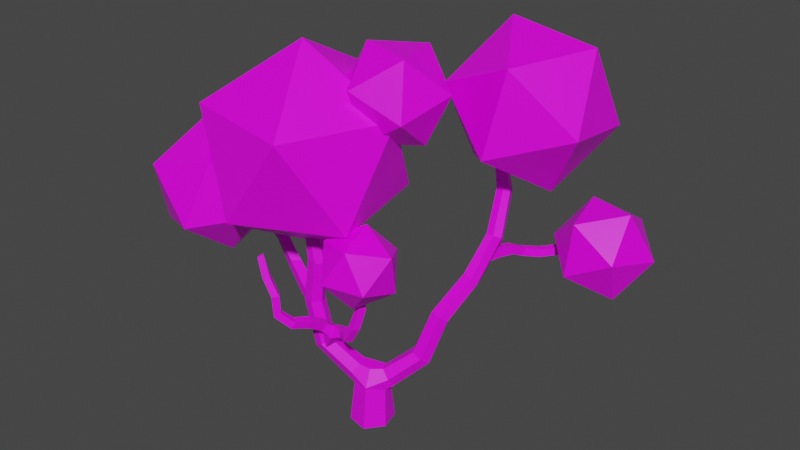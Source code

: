 # Source: low_poly_tree.blend  (saved by Blender 3.2.14; exported with 4.5.12 LTS)
import bpy
from mathutils import Matrix  # noqa: F401  (used for matrix-valued properties, if any)

bpy.ops.wm.read_factory_settings(use_empty=True)
scene = bpy.context.scene
scene.name = 'Scene'

# ---- collections
col_collection = bpy.data.collections.new('Collection'); scene.collection.children.link(col_collection)

# ---- images (referenced by path relative to the original .blend; pixels are not part of the script)
import os
ASSET_DIR = os.environ.get("B2B_ASSET_DIR", "")  # directory of the original .blend (textures are referenced by path, not embedded)
HERE = os.path.dirname(os.path.abspath(__file__))  # packed textures are extracted next to this script under _unpacked/

def load_image(name, relpath, width, height, colorspace="sRGB"):
    """Load a texture the original file referenced (path relative to the .blend, or extracted next to this script)."""
    p = next((c for c in (os.path.join(HERE, relpath), os.path.join(ASSET_DIR, relpath)) if relpath and os.path.exists(c)), "")
    if p:
        img = bpy.data.images.load(p, check_existing=True)
        img.name = name
    else:  # same state as the original file: an image datablock whose file is absent (Cycles renders it pink)
        img = bpy.data.images.new(name, width, height)
        img.source = "FILE"
        img.filepath = "//" + (relpath or name)
    img.colorspace_settings.name = colorspace
    return img
img_wood_jpg = load_image('wood.jpg', 'wood.jpg', 1024, 1024, 'sRGB')
img_pngtree_abstract_rose_texture_pseudo_3d_atmosphere_image_29264 = load_image('pngtree-abstract-rose-texture-pseudo-3d-atmosphere-image_29264.', 'pngtree-abstract-rose-texture-pseudo-3d-atmosphere-image_29264.jpg', 1024, 1024, 'sRGB')

# ---- materials (node trees are filled in below, after node groups)
mat_material_002 = bpy.data.materials.new('Material.002')
mat_material_002.use_transparent_shadow = False
mat_material_003 = bpy.data.materials.new('Material.003')
mat_material_003.use_transparent_shadow = False

# ---- material node trees
mat_material_002.use_nodes = True; mat_material_002.node_tree.nodes.clear()
_N = mat_material_002.node_tree.nodes; _L = mat_material_002.node_tree.links
n0 = _N.new('ShaderNodeBsdfPrincipled'); n0.name = 'Principled BSDF'; n0.location = (10, 300)
n0.distribution = 'GGX'
n0.subsurface_method = 'RANDOM_WALK_SKIN'
n0.inputs[3].default_value = 1.45
n0.inputs[27].default_value = (0.0, 0.0, 0.0, 1.0)
n0.inputs[28].default_value = 1.0
n1 = _N.new('ShaderNodeOutputMaterial'); n1.name = 'Material Output'; n1.location = (300, 300)
n2 = _N.new('ShaderNodeTexImage'); n2.name = 'Image Texture'; n2.location = (-483, 202)
n2.image = img_wood_jpg
_L.new(n0.outputs[0], n1.inputs[0])
_L.new(n2.outputs[0], n0.inputs[0])
n1.is_active_output = True
mat_material_003.use_nodes = True; mat_material_003.node_tree.nodes.clear()
_N = mat_material_003.node_tree.nodes; _L = mat_material_003.node_tree.links
n0 = _N.new('ShaderNodeBsdfPrincipled'); n0.name = 'Principled BSDF'; n0.location = (10, 300)
n0.distribution = 'GGX'
n0.subsurface_method = 'RANDOM_WALK_SKIN'
n0.inputs[2].default_value = 0.3909
n0.inputs[3].default_value = 1.45
n0.inputs[27].default_value = (0.0, 0.0, 0.0, 1.0)
n0.inputs[28].default_value = 1.0
n1 = _N.new('ShaderNodeOutputMaterial'); n1.name = 'Material Output'; n1.location = (300, 300)
n2 = _N.new('ShaderNodeTexImage'); n2.name = 'Image Texture'; n2.location = (-449, 241)
n2.image = img_pngtree_abstract_rose_texture_pseudo_3d_atmosphere_image_29264
_L.new(n0.outputs[0], n1.inputs[0])
_L.new(n2.outputs[0], n0.inputs[0])
n1.is_active_output = True

# ---- world
world_world = bpy.data.worlds.new('World'); scene.world = world_world
world_world.use_nodes = True; world_world.node_tree.nodes.clear()
_N = world_world.node_tree.nodes; _L = world_world.node_tree.links
n0 = _N.new('ShaderNodeOutputWorld'); n0.name = 'World Output'; n0.location = (300, 300)
n1 = _N.new('ShaderNodeBackground'); n1.name = 'Background'; n1.location = (10, 300)
n1.inputs[0].default_value = (0.05088, 0.05088, 0.05088, 1.0)
_L.new(n1.outputs[0], n0.inputs[0])
n0.is_active_output = True
world_world.color = (0.05088, 0.05088, 0.05088)
world_world.use_sun_shadow = False
world_world.sun_shadow_jitter_overblur = 0.0

# ---- meshes
me_mesh = bpy.data.meshes.new('Mesh')
me_mesh.from_pydata([(-52.48, -70.78, -137.5), (-153.1, -66.67, -24.6), (-90.63, -66.15, 111.5), (54.58, -69.19, 143.1), (142.8, -73.11, 22.96), (100.4, -74.26, -123.5), (78.69, 282.9, -129.2), (63.43, 339.8, -78.81), (98.15, 347.9, -7.891), (152.4, 291.2, 9.195), (167.6, 234.3, -41.21), (132.9, 226.2, -112.1), (259.0, 458.2, -236.4), (228.5, 493.5, -179.0), (261.9, 492.5, -115.0), (330.7, 468.9, -105.7), (358.0, 427.7, -160.9), (319.1, 418.9, -221.0), (354.9, 747.5, -308.6), (317.9, 778.2, -258.5), (345.8, 791.6, -198.5), (413.0, 782.6, -185.4), (446.7, 743.1, -231.5), (416.7, 724.0, -288.8), (461.1, 971.6, -461.1), (433.0, 1003.0, -418.9), (461.8, 1038.0, -375.9), (519.3, 1015.0, -364.9), (544.6, 975.9, -401.7), (523.1, 962.2, -458.9), (533.0, 1215.0, -604.7), (494.4, 1243.0, -575.6), (513.2, 1276.0, -533.0), (568.2, 1279.0, -524.4), (606.2, 1261.0, -561.4), (587.5, 1227.0, -602.9), (450.5, 1447.0, -818.7), (419.0, 1455.0, -782.2), (429.6, 1486.0, -742.1), (481.2, 1491.0, -737.7), (512.4, 1484.0, -774.7), (497.2, 1469.0, -822.2), (400.0, 1736.0, -829.0), (373.2, 1743.0, -797.0), (386.0, 1755.0, -758.9), (427.9, 1755.0, -750.2), (454.2, 1741.0, -780.4), (441.7, 1734.0, -820.0), (-133.0, 306.9, -36.37), (-155.8, 254.4, 15.8), (-127.4, 248.8, 89.66), (-71.36, 303.2, 107.9), (-48.6, 355.7, 55.68), (-76.92, 361.3, -18.18), (-313.9, 492.0, 60.9), (-354.4, 465.5, 116.3), (-318.7, 457.9, 179.8), (-256.0, 489.5, 193.3), (-219.8, 525.1, 140.0), (-247.9, 516.8, 72.86), (-369.2, 811.8, 82.83), (-408.2, 796.3, 140.7), (-381.9, 791.9, 202.7), (-313.0, 804.1, 217.3), (-274.0, 795.4, 158.0), (-300.2, 798.1, 95.96), (-308.7, 1104.0, 106.5), (-343.6, 1095.0, 153.6), (-328.6, 1112.0, 213.3), (-266.3, 1101.0, 219.6), (-231.5, 1094.0, 172.2), (-246.2, 1113.0, 113.1), (-349.0, 1391.0, 106.4), (-390.3, 1380.0, 144.8), (-371.3, 1377.0, 199.3), (-318.1, 1390.0, 210.9), (-283.3, 1417.0, 174.6), (-299.6, 1414.0, 119.2), (-400.1, 877.3, 105.3), (-313.9, 837.9, 117.0), (-434.7, 811.7, 90.44), (-349.1, 764.3, 101.3), (-451.0, 804.0, 163.9), (-367.4, 756.0, 181.9), (-416.4, 869.6, 178.7), (-332.3, 829.6, 197.5), (-539.1, 967.7, 66.69), (-590.2, 928.3, 44.29), (-610.9, 923.0, 109.2), (-572.9, 977.4, 125.3), (-674.1, 1139.0, 56.88), (-710.1, 1095.0, 35.65), (-723.3, 1078.0, 93.23), (-687.3, 1123.0, 114.5), (-769.9, 1191.0, 44.36), (-810.3, 1153.0, 25.15), (-809.9, 1130.0, 79.08), (-782.3, 1177.0, 100.1), (-846.3, 1280.0, 127.2), (-895.7, 1259.0, 114.1), (-888.6, 1221.0, 153.6), (-843.1, 1247.0, 171.5), (-228.2, 584.6, 104.6), (-287.7, 510.5, 68.62), (-254.3, 576.2, 181.2), (-317.7, 499.2, 152.8), (-191.5, 526.9, 196.8), (-249.9, 442.3, 169.4), (-165.4, 535.2, 120.2), (-219.9, 453.5, 85.2), (-65.0, 683.9, 147.7), (-89.42, 686.8, 201.4), (-72.81, 631.4, 213.2), (-48.39, 628.5, 159.6), (31.21, 716.4, 220.4), (2.987, 721.1, 269.1), (13.37, 666.0, 276.3), (56.73, 670.0, 240.3), (97.37, 764.6, 284.4), (63.5, 768.7, 325.0), (95.34, 739.0, 355.2), (123.4, 727.4, 311.7), (142.0, 848.8, 284.3), (121.7, 865.5, 327.0), (163.4, 852.1, 351.3), (185.4, 840.2, 307.8), (164.0, 984.6, 250.0), (146.1, 979.0, 297.4), (191.2, 993.5, 316.0), (207.7, 972.1, 272.9), (154.7, 1120.0, 246.5), (140.6, 1102.0, 287.9), (181.0, 1117.0, 307.4), (194.4, 1101.0, 264.7), (-215.7, 718.5, 214.3), (-235.0, 672.0, 245.4), (-180.3, 661.3, 265.4), (-161.0, 707.8, 234.3), (-226.4, 784.2, 328.1), (-244.9, 737.1, 351.8), (-191.8, 723.8, 363.0), (-175.8, 775.8, 350.3), (-258.4, 810.9, 430.2), (-274.3, 762.9, 445.3), (-233.4, 759.3, 478.3), (-213.7, 803.3, 457.0), (-314.7, 867.0, 483.1), (-344.6, 845.9, 517.2), (-307.8, 848.0, 550.9), (-277.7, 868.6, 516.7), (-317.2, 993.9, 485.7), (-347.7, 977.9, 520.8), (-315.1, 989.6, 555.8), (-281.7, 993.0, 519.8), (-373.3, 1118.0, 502.1), (-390.5, 1085.0, 535.2), (-369.9, 1114.0, 569.9), (-336.6, 1105.0, 533.6), (574.8, 1165.0, -608.6), (556.8, 1179.0, -497.9), (579.3, 1101.0, -600.0), (562.5, 1107.0, -490.8), (517.1, 1095.0, -614.0), (491.6, 1100.0, -504.2), (512.6, 1159.0, -622.6), (485.9, 1172.0, -511.3), (601.6, 1146.0, -715.0), (605.4, 1088.0, -703.8), (546.2, 1085.0, -710.1), (546.1, 1139.0, -735.4), (627.9, 1093.0, -818.2), (617.5, 1047.0, -786.7), (573.8, 1036.0, -822.0), (571.1, 1093.0, -825.1), (689.3, 1065.0, -906.4), (686.0, 1013.0, -901.1), (650.4, 1011.0, -939.6), (647.5, 1064.0, -938.2), (762.1, 1074.0, -975.4), (790.3, 1030.0, -989.7), (750.4, 1034.0, -1026.0), (763.5, 1086.0, -1028.0), (896.6, 1103.0, -992.0), (926.0, 1065.0, -998.3), (904.4, 1068.0, -1042.0), (905.4, 1116.0, -1038.0), (185.6, 1267.0, 296.7), (-410.7, 1249.0, 539.1), (1085.0, 2030.0, -581.4), (687.3, 2421.0, -422.3), (591.0, 1857.0, -331.9), (806.0, 1564.0, -783.5), (236.5, 1667.0, -749.3), (163.1, 2197.0, -526.0), (961.9, 2477.0, -929.8), (1035.0, 1947.0, -1153.0), (607.4, 2287.0, -1347.0), (511.1, 1722.0, -1257.0), (113.7, 2113.0, -1098.0), (392.4, 2580.0, -895.5), (-809.0, 2151.0, 579.5), (-85.17, 2104.0, 686.5), (-350.3, 2540.0, 160.5), (-499.4, 1499.0, 709.1), (150.7, 1486.0, 370.3), (242.9, 2129.0, 31.19), (-928.4, 2206.0, -141.9), (-692.5, 1588.0, -458.1), (-1021.0, 1562.0, 197.2), (-427.4, 1151.0, 67.86), (31.36, 1540.0, -351.1), (-278.2, 2192.0, -480.8), (-1204.0, 1672.0, 665.8), (-1086.0, 1927.0, 291.0), (-1406.0, 1587.0, 251.7), (-1273.0, 1231.0, 524.9), (-1197.0, 1213.0, 62.99), (-1082.0, 1643.0, -81.55), (-755.5, 1781.0, 588.4), (-870.6, 1351.0, 733.0), (-546.3, 1407.0, 399.7), (-866.0, 1067.0, 360.4), (-748.1, 1322.0, -14.4), (-679.7, 1763.0, 126.5), (2.607, 1335.0, 117.6), (176.2, 1527.0, 218.1), (272.7, 1326.0, 53.03), (136.5, 1091.0, 114.8), (392.8, 1133.0, 213.6), (417.4, 1403.0, 277.5), (-19.7, 1418.0, 381.9), (-44.24, 1148.0, 318.1), (100.4, 1225.0, 542.5), (196.9, 1024.0, 377.4), (370.5, 1216.0, 478.0), (236.6, 1459.0, 480.8), (1392.0, 1140.0, -1098.0), (1157.0, 936.6, -1260.0), (1164.0, 1281.0, -1324.0), (1225.0, 887.7, -919.8), (894.6, 873.5, -1036.0), (857.1, 1117.0, -1286.0), (1237.0, 1446.0, -1023.0), (975.1, 1382.0, -798.6), (1275.0, 1202.0, -772.9), (967.5, 1038.0, -735.0), (740.1, 1179.0, -961.3), (906.9, 1431.0, -1139.0), (200.4, 2141.0, -455.3), (455.0, 2267.0, -218.0), (304.2, 1933.0, -167.7), (-52.98, 1953.0, -262.1), (45.01, 1963.0, 94.6), (358.9, 2156.0, 121.8), (190.9, 2494.0, -343.4), (-123.0, 2300.0, -370.6), (-68.27, 2524.0, -81.09), (-219.0, 2189.0, -30.8), (35.56, 2315.0, 206.4), (288.9, 2503.0, 13.23), (-36.3, 239.9, -114.3), (-126.1, 220.1, -19.44), (-71.42, 219.0, 83.68), (-118.2, 588.0, 138.8), (48.33, 234.9, 108.7), (131.9, 203.7, 10.39), (85.42, 207.1, -96.91), (-4.828, 349.5, -52.4), (32.44, 347.3, 45.84), (-191.8, 639.3, 122.4), (-225.4, 635.1, 206.1), (-152.2, 591.1, 212.5), (-144.6, 678.4, 188.9), (-414.7, 1249.0, 511.9), (-433.2, 1227.0, 542.4), (-406.6, 1247.0, 566.2), (158.2, 1250.0, 305.8), (194.0, 1241.0, 318.5), (-385.3, 1260.0, 535.5), (174.0, 1266.0, 271.3), (210.0, 1258.0, 284.2)], [], [(6, 7, 13, 12), (8, 14, 13, 7), (9, 15, 14, 8), (10, 16, 15, 9), (10, 11, 17, 16), (11, 6, 12, 17), (12, 13, 19, 18), (20, 19, 13, 14), (15, 21, 20, 14), (15, 16, 22, 21), (16, 17, 23, 22), (17, 12, 18, 23), (19, 25, 24, 18), (20, 26, 25, 19), (20, 21, 27, 26), (21, 22, 28, 27), (23, 29, 28, 22), (23, 18, 24, 29), (25, 31, 30, 24), (25, 26, 32, 31), (27, 33, 32, 26), (28, 34, 33, 27), (28, 29, 35, 34), (29, 24, 30, 35), (30, 31, 37, 36), (32, 38, 37, 31), (33, 39, 38, 32), (34, 40, 39, 33), (35, 41, 40, 34), (35, 30, 36, 41), (36, 37, 43, 42), (37, 38, 44, 43), (38, 39, 45, 44), (39, 40, 46, 45), (41, 47, 46, 40), (36, 42, 47, 41), (49, 55, 54, 48), (49, 50, 56, 55), (50, 51, 57, 56), (51, 52, 58, 57), (53, 59, 58, 52), (48, 54, 59, 53), (61, 60, 54, 55), (56, 62, 61, 55), (62, 56, 57, 63), (63, 57, 58, 64), (59, 65, 64, 58), (54, 60, 65, 59), (61, 67, 66, 60), (62, 68, 67, 61), (62, 63, 69, 68), (63, 64, 70, 69), (65, 71, 70, 64), (65, 60, 66, 71), (72, 66, 67, 73), (67, 68, 74, 73), (69, 75, 74, 68), (76, 75, 69, 70), (70, 71, 77, 76), (71, 66, 72, 77), (81, 80, 78, 79), (81, 83, 82, 80), (83, 85, 84, 82), (79, 78, 84, 85), (91, 95, 94, 90), (91, 92, 96, 95), (93, 97, 96, 92), (90, 94, 97, 93), (95, 99, 98, 94), (95, 96, 100, 99), (96, 97, 101, 100), (94, 98, 101, 97), (105, 104, 102, 103), (107, 106, 104, 105), (107, 109, 108, 106), (109, 103, 102, 108), (110, 111, 115, 114), (111, 112, 116, 115), (113, 117, 116, 112), (113, 110, 114, 117), (114, 115, 119, 118), (116, 120, 119, 115), (116, 117, 121, 120), (117, 114, 118, 121), (123, 122, 118, 119), (124, 123, 119, 120), (124, 120, 121, 125), (125, 121, 118, 122), (122, 123, 127, 126), (124, 128, 127, 123), (128, 124, 125, 129), (126, 129, 125, 122), (126, 127, 131, 130), (128, 132, 131, 127), (129, 133, 132, 128), (126, 130, 133, 129), (134, 135, 139, 138), (135, 136, 140, 139), (137, 141, 140, 136), (137, 134, 138, 141), (138, 139, 143, 142), (140, 144, 143, 139), (140, 141, 145, 144), (141, 138, 142, 145), (143, 147, 146, 142), (144, 148, 147, 143), (144, 145, 149, 148), (145, 142, 146, 149), (151, 150, 146, 147), (152, 151, 147, 148), (152, 148, 149, 153), (146, 150, 153, 149), (154, 150, 151, 155), (152, 156, 155, 151), (152, 153, 157, 156), (150, 154, 157, 153), (159, 161, 160, 158), (163, 162, 160, 161), (165, 164, 162, 163), (165, 159, 158, 164), (158, 160, 167, 166), (160, 162, 168, 167), (164, 169, 168, 162), (164, 158, 166, 169), (166, 167, 171, 170), (168, 172, 171, 167), (168, 169, 173, 172), (166, 170, 173, 169), (171, 175, 174, 170), (172, 176, 175, 171), (172, 173, 177, 176), (177, 173, 170, 174), (175, 179, 178, 174), (179, 175, 176, 180), (177, 181, 180, 176), (177, 174, 178, 181), (179, 183, 182, 178), (184, 183, 179, 180), (180, 181, 185, 184), (181, 178, 182, 185), (188, 189, 190), (191, 188, 190), (192, 191, 190), (193, 192, 190), (189, 193, 190), (194, 195, 196), (195, 197, 196), (197, 198, 196), (198, 199, 196), (199, 194, 196), (188, 194, 189), (191, 195, 188), (192, 197, 191), (193, 198, 192), (189, 199, 193), (194, 188, 195), (195, 191, 197), (197, 192, 198), (198, 193, 199), (199, 189, 194), (200, 201, 202), (203, 201, 200), (204, 201, 203), (205, 201, 204), (202, 201, 205), (206, 207, 208), (208, 207, 209), (209, 207, 210), (210, 207, 211), (211, 207, 206), (200, 202, 206), (203, 200, 208), (204, 203, 209), (205, 204, 210), (202, 205, 211), (206, 208, 200), (208, 209, 203), (209, 210, 204), (210, 211, 205), (211, 206, 202), (212, 213, 214), (215, 212, 214), (216, 215, 214), (217, 216, 214), (213, 217, 214), (218, 219, 220), (219, 221, 220), (221, 222, 220), (222, 223, 220), (223, 218, 220), (212, 218, 213), (215, 219, 212), (216, 221, 215), (217, 222, 216), (213, 223, 217), (218, 212, 219), (219, 215, 221), (221, 216, 222), (222, 217, 223), (223, 213, 218), (224, 225, 226), (227, 224, 226), (228, 227, 226), (229, 228, 226), (225, 229, 226), (230, 231, 232), (231, 233, 232), (233, 234, 232), (234, 235, 232), (235, 230, 232), (224, 230, 225), (227, 231, 224), (228, 233, 227), (229, 234, 228), (225, 235, 229), (230, 224, 231), (231, 227, 233), (233, 228, 234), (234, 229, 235), (235, 225, 230), (236, 237, 238), (239, 237, 236), (240, 237, 239), (241, 237, 240), (238, 237, 241), (242, 243, 244), (244, 243, 245), (245, 243, 246), (246, 243, 247), (247, 243, 242), (236, 238, 242), (239, 236, 244), (240, 239, 245), (241, 240, 246), (238, 241, 247), (242, 244, 236), (244, 245, 239), (245, 246, 240), (246, 247, 241), (247, 242, 238), (248, 249, 250), (251, 248, 250), (252, 251, 250), (253, 252, 250), (249, 253, 250), (254, 255, 256), (255, 257, 256), (257, 258, 256), (258, 259, 256), (259, 254, 256), (248, 254, 249), (251, 255, 248), (252, 257, 251), (253, 258, 252), (249, 259, 253), (254, 248, 255), (255, 251, 257), (257, 252, 258), (258, 253, 259), (259, 249, 254), (0, 1, 261, 260), (1, 2, 262, 261), (3, 264, 262, 2), (3, 4, 265, 264), (5, 266, 265, 4), (0, 260, 266, 5), (260, 267, 7, 6), (268, 8, 7, 267), (264, 9, 8, 268), (264, 265, 10, 9), (265, 266, 11, 10), (260, 6, 11, 266), (260, 261, 49, 48), (262, 50, 49, 261), (51, 50, 262, 264), (264, 268, 52, 51), (267, 53, 52, 268), (260, 48, 53, 267), (270, 269, 102, 104), (271, 270, 104, 106), (263, 271, 106, 108), (263, 108, 102, 269), (110, 269, 272, 111), (271, 112, 111, 272), (271, 263, 113, 112), (269, 110, 113, 263), (130, 131, 276, 279), (131, 132, 277, 276), (133, 280, 277, 132), (133, 130, 279, 280), (269, 270, 135, 134), (271, 136, 135, 270), (271, 272, 137, 136), (269, 134, 137, 272), (155, 274, 273, 154), (274, 155, 156, 275), (157, 278, 275, 156), (278, 157, 154, 273), (276, 277, 186, 279), (277, 280, 279), (277, 279, 186), (274, 275, 187, 273), (275, 278, 273), (275, 273, 187), (92, 88, 89, 93), (87, 88, 92, 91), (90, 93, 89, 86), (87, 91, 90, 86), (82, 84, 89, 88), (82, 88, 87, 80), (78, 86, 89, 84), (78, 80, 87, 86)])
me_mesh.polygons.foreach_set('use_smooth', [True] * 312)
me_mesh.polygons.foreach_set('material_index', [0, 0, 0, 0, 0, 0, 0, 0, 0, 0, 0, 0, 0, 0, 0, 0, 0, 0, 0, 0, 0, 0, 0, 0, 0, 0, 0, 0, 0, 0, 1, 1, 1, 1, 1, 1, 0, 0, 0, 0, 0, 0, 0, 0, 0, 0, 0, 0, 0, 0, 0, 0, 0, 0, 0, 0, 0, 0, 0, 0, 0, 0, 0, 0, 0, 0, 0, 0, 0, 0, 0, 0, 0, 0, 0, 0, 0, 0, 0, 0, 0, 0, 0, 0, 0, 0, 0, 0, 0, 0, 0, 0, 0, 0, 0, 0, 0, 0, 0, 0, 0, 0, 0, 0, 0, 0, 0, 0, 0, 0, 0, 0, 0, 0, 0, 0, 0, 0, 0, 0, 0, 0, 0, 0, 0, 0, 0, 0, 0, 0, 0, 0, 0, 0, 0, 0, 1, 1, 0, 0, 1, 1, 1, 1, 1, 1, 1, 1, 1, 1, 1, 1, 1, 1, 1, 1, 1, 1, 1, 1, 1, 1, 1, 1, 1, 1, 1, 1, 1, 1, 1, 1, 1, 1, 1, 1, 1, 1, 1, 1, 1, 1, 1, 1, 1, 1, 1, 1, 1, 1, 1, 1, 1, 1, 1, 1, 1, 1, 1, 1, 1, 1, 1, 1, 1, 1, 1, 1, 1, 1, 1, 1, 1, 1, 1, 1, 1, 1, 1, 1, 1, 1, 1, 1, 1, 1, 1, 1, 1, 1, 1, 1, 1, 1, 1, 1, 1, 1, 1, 1, 1, 1, 1, 1, 1, 1, 1, 1, 1, 1, 1, 1, 1, 1, 1, 1, 1, 1, 1, 1, 0, 0, 0, 0, 0, 0, 0, 0, 0, 0, 0, 0, 0, 0, 0, 0, 0, 0, 0, 0, 0, 0, 0, 0, 0, 0, 1, 1, 1, 1, 0, 0, 0, 0, 0, 0, 0, 0, 1, 1, 1, 0, 0, 0, 0, 0, 0, 0, 0, 0, 0, 0])
_k = set([(0, 260), (1, 261), (2, 262), (3, 264), (4, 265), (5, 266), (6, 7), (6, 11), (6, 12), (6, 260), (7, 8), (7, 13), (7, 267), (8, 9), (8, 14), (8, 268), (9, 10), (9, 15), (9, 264), (10, 11), (10, 16), (10, 265), (11, 17), (11, 266), (12, 13), (12, 17), (12, 18), (13, 14), (13, 19), (14, 15), (14, 20), (15, 16), (15, 21), (16, 17), (16, 22), (17, 23), (18, 19), (18, 23), (18, 24), (19, 20), (19, 25), (20, 21), (20, 26), (21, 22), (21, 27), (22, 23), (22, 28), (23, 29), (24, 25), (24, 29), (24, 30), (25, 26), (25, 31), (26, 27), (26, 32), (27, 28), (27, 33), (28, 29), (28, 34), (29, 35), (30, 31), (30, 35), (30, 36), (31, 32), (31, 37), (32, 33), (32, 38), (33, 34), (33, 39), (34, 35), (34, 40), (35, 41), (36, 37), (36, 41), (36, 42), (37, 38), (37, 43), (38, 39), (38, 44), (39, 40), (39, 45), (40, 41), (40, 46), (41, 47), (48, 49), (48, 53), (48, 54), (48, 260), (49, 50), (49, 55), (49, 261), (50, 51), (50, 56), (50, 262), (51, 52), (51, 57), (51, 264), (52, 53), (52, 58), (52, 268), (53, 59), (53, 267), (54, 55), (54, 59), (54, 60), (55, 56), (55, 61), (56, 57), (56, 62), (57, 58), (57, 63), (58, 59), (58, 64), (59, 65), (60, 61), (60, 65), (60, 66), (61, 62), (61, 67), (62, 63), (62, 68), (63, 64), (63, 69), (64, 65), (64, 70), (65, 71), (66, 67), (66, 71), (66, 72), (67, 68), (67, 73), (68, 69), (68, 74), (69, 70), (69, 75), (70, 71), (70, 76), (71, 77), (78, 79), (78, 80), (78, 84), (78, 86), (80, 81), (80, 82), (80, 87), (82, 83), (82, 84), (82, 88), (84, 85), (84, 89), (86, 87), (86, 89), (86, 90), (87, 88), (87, 91), (88, 89), (88, 92), (89, 93), (90, 91), (90, 93), (90, 94), (91, 92), (91, 95), (92, 93), (92, 96), (93, 97), (94, 95), (94, 97), (94, 98), (95, 96), (95, 99), (96, 97), (96, 100), (97, 101), (102, 103), (102, 104), (102, 108), (102, 269), (104, 105), (104, 106), (104, 270), (106, 107), (106, 108), (106, 271), (108, 109), (108, 263), (110, 111), (110, 113), (110, 114), (110, 269), (111, 112), (111, 115), (111, 272), (112, 113), (112, 116), (112, 271), (113, 117), (113, 263), (114, 115), (114, 117), (114, 118), (115, 116), (115, 119), (116, 117), (116, 120), (117, 121), (118, 119), (118, 121), (118, 122), (119, 120), (119, 123), (120, 121), (120, 124), (121, 125), (122, 123), (122, 125), (122, 126), (123, 124), (123, 127), (124, 125), (124, 128), (125, 129), (126, 127), (126, 129), (126, 130), (127, 128), (127, 131), (128, 129), (128, 132), (129, 133), (130, 131), (130, 133), (130, 279), (131, 132), (131, 276), (132, 133), (132, 277), (133, 280), (134, 135), (134, 137), (134, 138), (134, 269), (135, 136), (135, 139), (135, 270), (136, 137), (136, 140), (136, 271), (137, 141), (137, 272), (138, 139), (138, 141), (138, 142), (139, 140), (139, 143), (140, 141), (140, 144), (141, 145), (142, 143), (142, 145), (142, 146), (143, 144), (143, 147), (144, 145), (144, 148), (145, 149), (146, 147), (146, 149), (146, 150), (147, 148), (147, 151), (148, 149), (148, 152), (149, 153), (150, 151), (150, 153), (150, 154), (151, 152), (151, 155), (152, 153), (152, 156), (153, 157), (154, 155), (154, 157), (154, 273), (155, 156), (155, 274), (156, 157), (156, 275), (157, 278), (158, 159), (158, 160), (158, 164), (158, 166), (160, 161), (160, 162), (160, 167), (162, 163), (162, 164), (162, 168), (164, 165), (164, 169), (166, 167), (166, 169), (166, 170), (167, 168), (167, 171), (168, 169), (168, 172), (169, 173), (170, 171), (170, 173), (170, 174), (171, 172), (171, 175), (172, 173), (172, 176), (173, 177), (174, 175), (174, 177), (174, 178), (175, 176), (175, 179), (176, 177), (176, 180), (177, 181), (178, 179), (178, 181), (178, 182), (179, 180), (179, 183), (180, 181), (180, 184), (181, 185), (186, 277), (186, 279), (187, 273), (187, 275), (188, 189), (188, 190), (188, 191), (188, 194), (188, 195), (189, 190), (189, 193), (189, 194), (189, 199), (190, 191), (190, 192), (190, 193), (191, 192), (191, 195), (191, 197), (192, 193), (192, 197), (192, 198), (193, 198), (193, 199), (194, 195), (194, 196), (194, 199), (195, 196), (195, 197), (196, 197), (196, 198), (196, 199), (197, 198), (198, 199), (200, 201), (200, 202), (200, 203), (200, 206), (200, 208), (201, 202), (201, 203), (201, 204), (201, 205), (202, 205), (202, 206), (202, 211), (203, 204), (203, 208), (203, 209), (204, 205), (204, 209), (204, 210), (205, 210), (205, 211), (206, 207), (206, 208), (206, 211), (207, 208), (207, 209), (207, 210), (207, 211), (208, 209), (209, 210), (210, 211), (212, 213), (212, 214), (212, 215), (212, 218), (212, 219), (213, 214), (213, 217), (213, 218), (213, 223), (214, 215), (214, 216), (214, 217), (215, 216), (215, 219), (215, 221), (216, 217), (216, 221), (216, 222), (217, 222), (217, 223), (218, 219), (218, 220), (218, 223), (219, 220), (219, 221), (220, 221), (220, 222), (220, 223), (221, 222), (222, 223), (224, 225), (224, 226), (224, 227), (224, 230), (224, 231), (225, 226), (225, 229), (225, 230), (225, 235), (226, 227), (226, 228), (226, 229), (227, 228), (227, 231), (227, 233), (228, 229), (228, 233), (228, 234), (229, 234), (229, 235), (230, 231), (230, 232), (230, 235), (231, 232), (231, 233), (232, 233), (232, 234), (232, 235), (233, 234), (234, 235), (236, 237), (236, 238), (236, 239), (236, 242), (236, 244), (237, 238), (237, 239), (237, 240), (237, 241), (238, 241), (238, 242), (238, 247), (239, 240), (239, 244), (239, 245), (240, 241), (240, 245), (240, 246), (241, 246), (241, 247), (242, 243), (242, 244), (242, 247), (243, 244), (243, 245), (243, 246), (243, 247), (244, 245), (245, 246), (246, 247), (248, 249), (248, 250), (248, 251), (248, 254), (248, 255), (249, 250), (249, 253), (249, 254), (249, 259), (250, 251), (250, 252), (250, 253), (251, 252), (251, 255), (251, 257), (252, 253), (252, 257), (252, 258), (253, 258), (253, 259), (254, 255), (254, 256), (254, 259), (255, 256), (255, 257), (256, 257), (256, 258), (256, 259), (257, 258), (258, 259), (260, 261), (260, 266), (260, 267), (261, 262), (262, 264), (263, 269), (263, 271), (264, 265), (264, 268), (265, 266), (267, 268), (269, 270), (269, 272), (270, 271), (271, 272), (273, 274), (273, 275), (273, 278), (274, 275), (275, 278), (276, 277), (276, 279), (277, 279), (277, 280), (279, 280)])
me_mesh.attributes.new('sharp_edge', 'BOOLEAN', 'EDGE').data.foreach_set('value', [ (min(e.vertices), max(e.vertices)) in _k for e in me_mesh.edges])
_uv = me_mesh.uv_layers.new(name='DiffuseUVLayer')
_uv.uv.foreach_set('vector', [-0.06123, -0.1127, 0.03339, -0.1127, -0.01248, 0.1144, -0.1071, 0.1169, 0.128, -0.1127, 0.08214, 0.1101, -0.01248, 0.1144, 0.03339, -0.1127, 0.2226, -0.1127, 0.1768, 0.1169, 0.08214, 0.1101, 0.128, -0.1127, 0.3173, -0.1127, 0.2714, 0.1144, 0.1768, 0.1169, 0.2226, -0.1127, 0.3173, -0.1127, 0.4119, -0.1127, 0.366, 0.1101, 0.2714, 0.1144, 0.4119, -0.1127, 0.5065, -0.1127, 0.4607, 0.1169, 0.366, 0.1101, -0.1071, 0.1169, -0.01248, 0.1144, -0.06606, 0.383, -0.1607, 0.3866, 0.02857, 0.3806, -0.06606, 0.383, -0.01248, 0.1144, 0.08214, 0.1101, 0.1768, 0.1169, 0.1232, 0.3866, 0.02857, 0.3806, 0.08214, 0.1101, 0.1768, 0.1169, 0.2714, 0.1144, 0.2178, 0.383, 0.1232, 0.3866, 0.2714, 0.1144, 0.366, 0.1101, 0.3125, 0.3806, 0.2178, 0.383, 0.366, 0.1101, 0.4607, 0.1169, 0.4071, 0.3866, 0.3125, 0.3806, -0.06606, 0.383, -0.1181, 0.6361, -0.2127, 0.6397, -0.1607, 0.3866, 0.02857, 0.3806, -0.02349, 0.6455, -0.1181, 0.6361, -0.06606, 0.383, 0.02857, 0.3806, 0.1232, 0.3866, 0.07114, 0.6397, -0.02349, 0.6455, 0.1232, 0.3866, 0.2178, 0.383, 0.1658, 0.6361, 0.07114, 0.6397, 0.3125, 0.3806, 0.2604, 0.6455, 0.1658, 0.6361, 0.2178, 0.383, 0.3125, 0.3806, 0.4071, 0.3866, 0.355, 0.6397, 0.2604, 0.6455, -0.1181, 0.6361, -0.1685, 0.8958, -0.2632, 0.8912, -0.2127, 0.6397, -0.1181, 0.6361, -0.02349, 0.6455, -0.0739, 0.8951, -0.1685, 0.8958, 0.07114, 0.6397, 0.02072, 0.8912, -0.0739, 0.8951, -0.02349, 0.6455, 0.1658, 0.6361, 0.1154, 0.8958, 0.02072, 0.8912, 0.07114, 0.6397, 0.1658, 0.6361, 0.2604, 0.6455, 0.21, 0.8951, 0.1154, 0.8958, 0.2604, 0.6455, 0.355, 0.6397, 0.3046, 0.8912, 0.21, 0.8951, -0.2632, 0.8912, -0.1685, 0.8958, -0.2214, 1.158, -0.316, 1.158, -0.0739, 0.8951, -0.1268, 1.165, -0.2214, 1.158, -0.1685, 0.8958, 0.02072, 0.8912, -0.03214, 1.158, -0.1268, 1.165, -0.0739, 0.8951, 0.1154, 0.8958, 0.06248, 1.158, -0.03214, 1.158, 0.02072, 0.8912, 0.21, 0.8951, 0.1571, 1.165, 0.06248, 1.158, 0.1154, 0.8958, 0.21, 0.8951, 0.3046, 0.8912, 0.2517, 1.158, 0.1571, 1.165, -0.316, 1.158, -0.2214, 1.158, -0.2679, 1.39, -0.3625, 1.392, -0.2214, 1.158, -0.1268, 1.165, -0.1733, 1.392, -0.2679, 1.39, -0.1268, 1.165, -0.03214, 1.158, -0.07865, 1.392, -0.1733, 1.392, -0.03214, 1.158, 0.06248, 1.158, 0.01598, 1.39, -0.07865, 1.392, 0.1571, 1.165, 0.1106, 1.392, 0.01598, 1.39, 0.06248, 1.158, 0.2517, 1.158, 0.2052, 1.392, 0.1106, 1.392, 0.1571, 1.165, 0.03336, -0.1126, -0.01352, 0.122, -0.1081, 0.1184, -0.06127, -0.1126, 0.03336, -0.1126, 0.128, -0.1126, 0.0811, 0.1156, -0.01352, 0.122, 0.128, -0.1126, 0.2226, -0.1126, 0.1757, 0.1184, 0.0811, 0.1156, 0.2226, -0.1126, 0.3172, -0.1126, 0.2704, 0.122, 0.1757, 0.1184, 0.4119, -0.1126, 0.365, 0.1156, 0.2704, 0.122, 0.3172, -0.1126, 0.5065, -0.1126, 0.4596, 0.1184, 0.365, 0.1156, 0.4119, -0.1126, -0.0652, 0.378, -0.1598, 0.3865, -0.1081, 0.1184, -0.01352, 0.122, 0.0811, 0.1156, 0.02943, 0.3773, -0.0652, 0.378, -0.01352, 0.122, 0.02943, 0.3773, 0.0811, 0.1156, 0.1757, 0.1184, 0.1241, 0.3865, 0.1241, 0.3865, 0.1757, 0.1184, 0.2704, 0.122, 0.2187, 0.378, 0.365, 0.1156, 0.3133, 0.3773, 0.2187, 0.378, 0.2704, 0.122, 0.4596, 0.1184, 0.4079, 0.3865, 0.3133, 0.3773, 0.365, 0.1156, -0.0652, 0.378, -0.1178, 0.6326, -0.2124, 0.6384, -0.1598, 0.3865, 0.02943, 0.3773, -0.02319, 0.6456, -0.1178, 0.6326, -0.0652, 0.378, 0.02943, 0.3773, 0.1241, 0.3865, 0.07144, 0.6384, -0.02319, 0.6456, 0.1241, 0.3865, 0.2187, 0.378, 0.1661, 0.6326, 0.07144, 0.6384, 0.3133, 0.3773, 0.2607, 0.6456, 0.1661, 0.6326, 0.2187, 0.378, 0.3133, 0.3773, 0.4079, 0.3865, 0.3553, 0.6384, 0.2607, 0.6456, -0.2612, 0.8818, -0.2124, 0.6384, -0.1178, 0.6326, -0.1666, 0.8884, -0.1178, 0.6326, -0.02319, 0.6456, -0.07197, 0.8857, -0.1666, 0.8884, 0.07144, 0.6384, 0.02266, 0.8818, -0.07197, 0.8857, -0.02319, 0.6456, 0.1173, 0.8884, 0.02266, 0.8818, 0.07144, 0.6384, 0.1661, 0.6326, 0.1661, 0.6326, 0.2607, 0.6456, 0.2119, 0.8857, 0.1173, 0.8884, 0.2607, 0.6456, 0.3553, 0.6384, 0.3065, 0.8818, 0.2119, 0.8857, 0.5693, 0.1284, 0.5831, 0.1972, 0.4791, 0.1972, 0.4653, 0.1284, 0.5693, 0.1284, 0.6733, 0.1284, 0.6871, 0.1972, 0.5831, 0.1972, 0.6733, 0.1284, 0.7773, 0.1284, 0.791, 0.1972, 0.6871, 0.1972, 0.8813, 0.1284, 0.895, 0.1972, 0.791, 0.1972, 0.7773, 0.1284, 0.6406, 0.4817, 0.6565, 0.5625, 0.5525, 0.5568, 0.5366, 0.4817, 0.6406, 0.4817, 0.7446, 0.4817, 0.7604, 0.5568, 0.6565, 0.5625, 0.8486, 0.4817, 0.8644, 0.5625, 0.7604, 0.5568, 0.7446, 0.4817, 0.9525, 0.4817, 0.9684, 0.5568, 0.8644, 0.5625, 0.8486, 0.4817, 0.6565, 0.5625, 0.6727, 0.6418, 0.5687, 0.639, 0.5525, 0.5568, 0.6565, 0.5625, 0.7604, 0.5568, 0.7767, 0.639, 0.6727, 0.6418, 0.7604, 0.5568, 0.8644, 0.5625, 0.8806, 0.6418, 0.7767, 0.639, 0.9684, 0.5568, 0.9846, 0.639, 0.8806, 0.6418, 0.8644, 0.5625, 0.4429, 0.6575, 0.4549, 0.7175, 0.3704, 0.7175, 0.3584, 0.6575, 0.5273, 0.6575, 0.5393, 0.7175, 0.4549, 0.7175, 0.4429, 0.6575, 0.5273, 0.6575, 0.6117, 0.6575, 0.6238, 0.7175, 0.5393, 0.7175, 0.6117, 0.6575, 0.6962, 0.6575, 0.7082, 0.7175, 0.6238, 0.7175, 0.3948, 0.8391, 0.4792, 0.8391, 0.4976, 0.9309, 0.4131, 0.9247, 0.4792, 0.8391, 0.5636, 0.8391, 0.582, 0.9247, 0.4976, 0.9309, 0.6481, 0.8391, 0.6664, 0.9309, 0.582, 0.9247, 0.5636, 0.8391, 0.6481, 0.8391, 0.7325, 0.8391, 0.7509, 0.9247, 0.6664, 0.9309, 0.4131, 0.9247, 0.4976, 0.9309, 0.5134, 1.006, 0.429, 1.008, 0.582, 0.9247, 0.5978, 1.008, 0.5134, 1.006, 0.4976, 0.9309, 0.582, 0.9247, 0.6664, 0.9309, 0.6823, 1.006, 0.5978, 1.008, 0.6664, 0.9309, 0.7509, 0.9247, 0.7667, 1.008, 0.6823, 1.006, 0.5301, 1.091, 0.4456, 1.09, 0.429, 1.008, 0.5134, 1.006, 0.6145, 1.09, 0.5301, 1.091, 0.5134, 1.006, 0.5978, 1.008, 0.6145, 1.09, 0.5978, 1.008, 0.6823, 1.006, 0.699, 1.091, 0.699, 1.091, 0.6823, 1.006, 0.7667, 1.008, 0.7834, 1.09, 0.4456, 1.09, 0.5301, 1.091, 0.5486, 1.183, 0.4641, 1.191, 0.6145, 1.09, 0.633, 1.191, 0.5486, 1.183, 0.5301, 1.091, 0.633, 1.191, 0.6145, 1.09, 0.699, 1.091, 0.7175, 1.183, 0.8019, 1.191, 0.7175, 1.183, 0.699, 1.091, 0.7834, 1.09, 0.4641, 1.191, 0.5486, 1.183, 0.5676, 1.274, 0.4831, 1.284, 0.633, 1.191, 0.652, 1.284, 0.5676, 1.274, 0.5486, 1.183, 0.7175, 1.183, 0.7364, 1.274, 0.652, 1.284, 0.633, 1.191, 0.8019, 1.191, 0.8209, 1.284, 0.7364, 1.274, 0.7175, 1.183, 0.3942, 0.8362, 0.4786, 0.8362, 0.4973, 0.9289, 0.4129, 0.9253, 0.4786, 0.8362, 0.563, 0.8362, 0.5818, 0.9253, 0.4973, 0.9289, 0.6475, 0.8362, 0.6662, 0.9289, 0.5818, 0.9253, 0.563, 0.8362, 0.6475, 0.8362, 0.7319, 0.8362, 0.7507, 0.9253, 0.6662, 0.9289, 0.4129, 0.9253, 0.4973, 0.9289, 0.5137, 1.007, 0.4292, 1.009, 0.5818, 0.9253, 0.5981, 1.009, 0.5137, 1.007, 0.4973, 0.9289, 0.5818, 0.9253, 0.6662, 0.9289, 0.6825, 1.007, 0.5981, 1.009, 0.6662, 0.9289, 0.7507, 0.9253, 0.767, 1.009, 0.6825, 1.007, 0.5137, 1.007, 0.5303, 1.091, 0.4458, 1.091, 0.4292, 1.009, 0.5981, 1.009, 0.6147, 1.091, 0.5303, 1.091, 0.5137, 1.007, 0.5981, 1.009, 0.6825, 1.007, 0.6991, 1.091, 0.6147, 1.091, 0.6825, 1.007, 0.767, 1.009, 0.7836, 1.091, 0.6991, 1.091, 0.5482, 1.182, 0.4637, 1.186, 0.4458, 1.091, 0.5303, 1.091, 0.6326, 1.186, 0.5482, 1.182, 0.5303, 1.091, 0.6147, 1.091, 0.6326, 1.186, 0.6147, 1.091, 0.6991, 1.091, 0.717, 1.182, 0.7836, 1.091, 0.8015, 1.186, 0.717, 1.182, 0.6991, 1.091, 0.4826, 1.283, 0.4637, 1.186, 0.5482, 1.182, 0.567, 1.27, 0.6326, 1.186, 0.6514, 1.283, 0.567, 1.27, 0.5482, 1.182, 0.6326, 1.186, 0.717, 1.182, 0.7359, 1.27, 0.6514, 1.283, 0.8015, 1.186, 0.8203, 1.283, 0.7359, 1.27, 0.717, 1.182, 0.5694, -0.3677, 0.6638, -0.3677, 0.6493, -0.2948, 0.5548, -0.2948, 0.7583, -0.3677, 0.7437, -0.2948, 0.6493, -0.2948, 0.6638, -0.3677, 0.8527, -0.3677, 0.8381, -0.2948, 0.7437, -0.2948, 0.7583, -0.3677, 0.8527, -0.3677, 0.9471, -0.3677, 0.9325, -0.2948, 0.8381, -0.2948, 0.5548, -0.2948, 0.6493, -0.2948, 0.6345, -0.2213, 0.5401, -0.2263, 0.6493, -0.2948, 0.7437, -0.2948, 0.7289, -0.2263, 0.6345, -0.2213, 0.8381, -0.2948, 0.8234, -0.2213, 0.7289, -0.2263, 0.7437, -0.2948, 0.8381, -0.2948, 0.9325, -0.2948, 0.9178, -0.2263, 0.8234, -0.2213, 0.5401, -0.2263, 0.6345, -0.2213, 0.6197, -0.1579, 0.5252, -0.1472, 0.7289, -0.2263, 0.7141, -0.1472, 0.6197, -0.1579, 0.6345, -0.2213, 0.7289, -0.2263, 0.8234, -0.2213, 0.8085, -0.1579, 0.7141, -0.1472, 0.9178, -0.2263, 0.903, -0.1472, 0.8085, -0.1579, 0.8234, -0.2213, 0.6197, -0.1579, 0.6034, -0.06832, 0.509, -0.06537, 0.5252, -0.1472, 0.7141, -0.1472, 0.6978, -0.06537, 0.6034, -0.06832, 0.6197, -0.1579, 0.7141, -0.1472, 0.8085, -0.1579, 0.7923, -0.06832, 0.6978, -0.06537, 0.7923, -0.06832, 0.8085, -0.1579, 0.903, -0.1472, 0.8867, -0.06537, 0.6034, -0.06832, 0.5865, 0.02449, 0.4921, 0.009897, 0.509, -0.06537, 0.5865, 0.02449, 0.6034, -0.06832, 0.6978, -0.06537, 0.6809, 0.009897, 0.7923, -0.06832, 0.7754, 0.02449, 0.6809, 0.009897, 0.6978, -0.06537, 0.7923, -0.06832, 0.8867, -0.06537, 0.8698, 0.009897, 0.7754, 0.02449, 0.5865, 0.02449, 0.568, 0.1166, 0.4736, 0.1063, 0.4921, 0.009897, 0.6624, 0.1063, 0.568, 0.1166, 0.5865, 0.02449, 0.6809, 0.009897, 0.6809, 0.009897, 0.7754, 0.02449, 0.7569, 0.1166, 0.6624, 0.1063, 0.7754, 0.02449, 0.8698, 0.009897, 0.8513, 0.1063, 0.7569, 0.1166, -0.2197, 1.131, -0.3625, 1.131, -0.2911, 1.392, -0.07688, 1.131, -0.2197, 1.131, -0.1483, 1.392, 0.06595, 1.131, -0.07688, 1.131, -0.005465, 1.392, 0.2088, 1.131, 0.06595, 1.131, 0.1374, 1.392, 0.3516, 1.131, 0.2088, 1.131, 0.2802, 1.392, -0.2911, 0.8687, -0.1483, 0.8687, -0.2197, 0.6069, -0.1483, 0.8687, -0.005465, 0.8687, -0.07688, 0.6069, -0.005465, 0.8687, 0.1374, 0.8687, 0.06595, 0.6069, 0.1374, 0.8687, 0.2802, 0.8687, 0.2088, 0.6069, 0.2802, 0.8687, 0.423, 0.8687, 0.3516, 0.6069, -0.2197, 1.131, -0.2911, 0.8687, -0.3625, 1.131, -0.07688, 1.131, -0.1483, 0.8687, -0.2197, 1.131, 0.06595, 1.131, -0.005465, 0.8687, -0.07688, 1.131, 0.2088, 1.131, 0.1374, 0.8687, 0.06595, 1.131, 0.3516, 1.131, 0.2802, 0.8687, 0.2088, 1.131, -0.2911, 0.8687, -0.2197, 1.131, -0.1483, 0.8687, -0.1483, 0.8687, -0.07688, 1.131, -0.005465, 0.8687, -0.005465, 0.8687, 0.06595, 1.131, 0.1374, 0.8687, 0.1374, 0.8687, 0.2088, 1.131, 0.2802, 0.8687, 0.2802, 0.8687, 0.3516, 1.131, 0.423, 0.8687, -0.1819, 0.27, -0.2722, 0.6011, -0.3625, 0.27, -0.001242, 0.27, -0.09156, 0.6011, -0.1819, 0.27, 0.1794, 0.27, 0.08908, 0.6011, -0.001242, 0.27, 0.36, 0.27, 0.2697, 0.6011, 0.1794, 0.27, 0.5407, 0.27, 0.4504, 0.6011, 0.36, 0.27, -0.2722, -0.06123, -0.1819, -0.3924, -0.09156, -0.06123, -0.09156, -0.06123, -0.001242, -0.3924, 0.08908, -0.06123, 0.08908, -0.06123, 0.1794, -0.3924, 0.2697, -0.06123, 0.2697, -0.06123, 0.36, -0.3924, 0.4504, -0.06123, 0.4504, -0.06123, 0.5407, -0.3924, 0.631, -0.06123, -0.1819, 0.27, -0.3625, 0.27, -0.2722, -0.06123, -0.001242, 0.27, -0.1819, 0.27, -0.09156, -0.06123, 0.1794, 0.27, -0.001242, 0.27, 0.08908, -0.06123, 0.36, 0.27, 0.1794, 0.27, 0.2697, -0.06123, 0.5407, 0.27, 0.36, 0.27, 0.4504, -0.06123, -0.2722, -0.06123, -0.09156, -0.06123, -0.1819, 0.27, -0.09156, -0.06123, 0.08908, -0.06123, -0.001242, 0.27, 0.08908, -0.06123, 0.2697, -0.06123, 0.1794, 0.27, 0.2697, -0.06123, 0.4504, -0.06123, 0.36, 0.27, 0.4504, -0.06123, 0.631, -0.06123, 0.5407, 0.27, 0.4647, 1.178, 0.3493, 1.178, 0.407, 1.389, 0.5801, 1.178, 0.4647, 1.178, 0.5224, 1.389, 0.6955, 1.178, 0.5801, 1.178, 0.6378, 1.389, 0.8109, 1.178, 0.6955, 1.178, 0.7532, 1.389, 0.9263, 1.178, 0.8109, 1.178, 0.8686, 1.389, 0.407, 0.9663, 0.5224, 0.9663, 0.4647, 0.7547, 0.5224, 0.9663, 0.6378, 0.9663, 0.5801, 0.7547, 0.6378, 0.9663, 0.7532, 0.9663, 0.6955, 0.7547, 0.7532, 0.9663, 0.8686, 0.9663, 0.8109, 0.7547, 0.8686, 0.9663, 0.984, 0.9663, 0.9263, 0.7547, 0.4647, 1.178, 0.407, 0.9663, 0.3493, 1.178, 0.5801, 1.178, 0.5224, 0.9663, 0.4647, 1.178, 0.6955, 1.178, 0.6378, 0.9663, 0.5801, 1.178, 0.8109, 1.178, 0.7532, 0.9663, 0.6955, 1.178, 0.9263, 1.178, 0.8686, 0.9663, 0.8109, 1.178, 0.407, 0.9663, 0.4647, 1.178, 0.5224, 0.9663, 0.5224, 0.9663, 0.5801, 1.178, 0.6378, 0.9663, 0.6378, 0.9663, 0.6955, 1.178, 0.7532, 0.9663, 0.7532, 0.9663, 0.8109, 1.178, 0.8686, 0.9663, 0.8686, 0.9663, 0.9263, 1.178, 0.984, 0.9663, 0.9817, 0.6525, 0.9132, 0.6525, 0.9475, 0.7781, 1.05, 0.6525, 0.9817, 0.6525, 1.016, 0.7781, 1.119, 0.6525, 1.05, 0.6525, 1.084, 0.7781, 1.187, 0.6525, 1.119, 0.6525, 1.153, 0.7781, 1.256, 0.6525, 1.187, 0.6525, 1.221, 0.7781, 0.9475, 0.527, 1.016, 0.527, 0.9817, 0.4015, 1.016, 0.527, 1.084, 0.527, 1.05, 0.4015, 1.084, 0.527, 1.153, 0.527, 1.119, 0.4015, 1.153, 0.527, 1.221, 0.527, 1.187, 0.4015, 1.221, 0.527, 1.29, 0.527, 1.256, 0.4015, 0.9817, 0.6525, 0.9475, 0.527, 0.9132, 0.6525, 1.05, 0.6525, 1.016, 0.527, 0.9817, 0.6525, 1.119, 0.6525, 1.084, 0.527, 1.05, 0.6525, 1.187, 0.6525, 1.153, 0.527, 1.119, 0.6525, 1.256, 0.6525, 1.221, 0.527, 1.187, 0.6525, 0.9475, 0.527, 0.9817, 0.6525, 1.016, 0.527, 1.016, 0.527, 1.05, 0.6525, 1.084, 0.527, 1.084, 0.527, 1.119, 0.6525, 1.153, 0.527, 1.153, 0.527, 1.187, 0.6525, 1.221, 0.527, 1.221, 0.527, 1.256, 0.6525, 1.29, 0.527, 0.6903, 0.07771, 0.6471, 0.2361, 0.6039, 0.07771, 0.7767, 0.07771, 0.7335, 0.2361, 0.6903, 0.07771, 0.8631, 0.07771, 0.8199, 0.2361, 0.7767, 0.07771, 0.9495, 0.07771, 0.9063, 0.2361, 0.8631, 0.07771, 1.036, 0.07771, 0.9927, 0.2361, 0.9495, 0.07771, 0.6471, -0.08069, 0.6903, -0.2391, 0.7335, -0.08069, 0.7335, -0.08069, 0.7767, -0.2391, 0.8199, -0.08069, 0.8199, -0.08069, 0.8631, -0.2391, 0.9063, -0.08069, 0.9063, -0.08069, 0.9495, -0.2391, 0.9927, -0.08069, 0.9927, -0.08069, 1.036, -0.2391, 1.079, -0.08069, 0.6903, 0.07771, 0.6039, 0.07771, 0.6471, -0.08069, 0.7767, 0.07771, 0.6903, 0.07771, 0.7335, -0.08069, 0.8631, 0.07771, 0.7767, 0.07771, 0.8199, -0.08069, 0.9495, 0.07771, 0.8631, 0.07771, 0.9063, -0.08069, 1.036, 0.07771, 0.9495, 0.07771, 0.9927, -0.08069, 0.6471, -0.08069, 0.7335, -0.08069, 0.6903, 0.07771, 0.7335, -0.08069, 0.8199, -0.08069, 0.7767, 0.07771, 0.8199, -0.08069, 0.9063, -0.08069, 0.8631, 0.07771, 0.9063, -0.08069, 0.9927, -0.08069, 0.9495, 0.07771, 0.9927, -0.08069, 1.079, -0.08069, 1.036, 0.07771, 0.5582, 0.5797, 0.467, 0.5797, 0.5126, 0.7468, 0.6493, 0.5797, 0.5582, 0.5797, 0.6037, 0.7468, 0.7405, 0.5797, 0.6493, 0.5797, 0.6949, 0.7468, 0.8316, 0.5797, 0.7405, 0.5797, 0.786, 0.7468, 0.9228, 0.5797, 0.8316, 0.5797, 0.8772, 0.7468, 0.5126, 0.4126, 0.6037, 0.4126, 0.5582, 0.2455, 0.6037, 0.4126, 0.6949, 0.4126, 0.6493, 0.2455, 0.6949, 0.4126, 0.786, 0.4126, 0.7405, 0.2455, 0.786, 0.4126, 0.8772, 0.4126, 0.8316, 0.2455, 0.8772, 0.4126, 0.9683, 0.4126, 0.9228, 0.2455, 0.5582, 0.5797, 0.5126, 0.4126, 0.467, 0.5797, 0.6493, 0.5797, 0.6037, 0.4126, 0.5582, 0.5797, 0.7405, 0.5797, 0.6949, 0.4126, 0.6493, 0.5797, 0.8316, 0.5797, 0.786, 0.4126, 0.7405, 0.5797, 0.9228, 0.5797, 0.8772, 0.4126, 0.8316, 0.5797, 0.5126, 0.4126, 0.5582, 0.5797, 0.6037, 0.4126, 0.6037, 0.4126, 0.6493, 0.5797, 0.6949, 0.4126, 0.6949, 0.4126, 0.7405, 0.5797, 0.786, 0.4126, 0.786, 0.4126, 0.8316, 0.5797, 0.8772, 0.4126, 0.8772, 0.4126, 0.9228, 0.5797, 0.9683, 0.4126, -0.005297, -0.3924, 0.09031, -0.3924, 0.05877, -0.2238, -0.03901, -0.2238, 0.09031, -0.3924, 0.1845, -0.3924, 0.1474, -0.2238, 0.05877, -0.2238, 0.277, -0.3924, 0.2425, -0.2238, 0.1474, -0.2238, 0.1845, -0.3924, 0.277, -0.3924, 0.3714, -0.3924, 0.3412, -0.2238, 0.2425, -0.2238, 0.4671, -0.3924, 0.4306, -0.2238, 0.3412, -0.2238, 0.3714, -0.3924, 0.5625, -0.3924, 0.5288, -0.2238, 0.4306, -0.2238, 0.4671, -0.3924, -0.03901, -0.2238, 0.04557, -0.1736, 0.03339, -0.1127, -0.06123, -0.1127, 0.1423, -0.1839, 0.128, -0.1127, 0.03339, -0.1127, 0.04557, -0.1736, 0.2425, -0.2238, 0.2226, -0.1127, 0.128, -0.1127, 0.1423, -0.1839, 0.2425, -0.2238, 0.3412, -0.2238, 0.3173, -0.1127, 0.2226, -0.1127, 0.3412, -0.2238, 0.4306, -0.2238, 0.4119, -0.1127, 0.3173, -0.1127, 0.5288, -0.2238, 0.5065, -0.1127, 0.4119, -0.1127, 0.4306, -0.2238, -0.03901, -0.2238, 0.05877, -0.2238, 0.03336, -0.1126, -0.06127, -0.1126, 0.1474, -0.2238, 0.128, -0.1126, 0.03336, -0.1126, 0.05877, -0.2238, 0.2226, -0.1126, 0.128, -0.1126, 0.1474, -0.2238, 0.2425, -0.2238, 0.2425, -0.2238, 0.3308, -0.1804, 0.3172, -0.1126, 0.2226, -0.1126, 0.4254, -0.1801, 0.4119, -0.1126, 0.3172, -0.1126, 0.3308, -0.1804, 0.5288, -0.2238, 0.5065, -0.1126, 0.4119, -0.1126, 0.4254, -0.1801, 0.4671, 0.7621, 0.3791, 0.7596, 0.3704, 0.7175, 0.4549, 0.7175, 0.5507, 0.7593, 0.4671, 0.7621, 0.4549, 0.7175, 0.5393, 0.7175, 0.629, 0.7619, 0.5507, 0.7593, 0.5393, 0.7175, 0.6238, 0.7175, 0.629, 0.7619, 0.6238, 0.7175, 0.7082, 0.7175, 0.7168, 0.7596, 0.3948, 0.8391, 0.3791, 0.7596, 0.4711, 0.7987, 0.4792, 0.8391, 0.5507, 0.7593, 0.5636, 0.8391, 0.4792, 0.8391, 0.4711, 0.7987, 0.5507, 0.7593, 0.629, 0.7619, 0.6481, 0.8391, 0.5636, 0.8391, 0.7168, 0.7596, 0.7325, 0.8391, 0.6481, 0.8391, 0.629, 0.7619, 0.4831, 1.284, 0.5676, 1.274, 0.5868, 1.378, 0.5024, 1.386, 0.5676, 1.274, 0.652, 1.284, 0.6713, 1.376, 0.5868, 1.378, 0.7364, 1.274, 0.7557, 1.384, 0.6713, 1.376, 0.652, 1.284, 0.7364, 1.274, 0.8209, 1.284, 0.8401, 1.386, 0.7557, 1.384, 0.3791, 0.7596, 0.4671, 0.7621, 0.4786, 0.8362, 0.3942, 0.8362, 0.5507, 0.7593, 0.563, 0.8362, 0.4786, 0.8362, 0.4671, 0.7621, 0.5507, 0.7593, 0.6395, 0.7961, 0.6475, 0.8362, 0.563, 0.8362, 0.7168, 0.7596, 0.7319, 0.8362, 0.6475, 0.8362, 0.6395, 0.7961, 0.567, 1.27, 0.5861, 1.373, 0.5017, 1.381, 0.4826, 1.283, 0.5861, 1.373, 0.567, 1.27, 0.6514, 1.283, 0.6706, 1.38, 0.7359, 1.27, 0.755, 1.382, 0.6706, 1.38, 0.6514, 1.283, 0.755, 1.382, 0.7359, 1.27, 0.8203, 1.283, 0.8394, 1.381, -0.06995, -0.2623, -0.1048, -0.2972, -0.06995, -0.2972, -0.03505, -0.2972, -0.1048, -0.2972, -0.06995, -0.3321, -0.03505, -0.2972, -0.1048, -0.2972, -0.03505, -0.2972, -0.06995, -0.2972, -0.07743, -0.3789, -0.03725, -0.3924, -0.0506, -0.3656, -0.06394, -0.3387, -0.03725, -0.3924, -0.02376, -0.3522, -0.06394, -0.3387, -0.03725, -0.3924, -0.06394, -0.3387, -0.0506, -0.3656, 0.7446, 0.4817, 0.7152, 0.3326, 0.8191, 0.3401, 0.8486, 0.4817, 0.6112, 0.3401, 0.7152, 0.3326, 0.7446, 0.4817, 0.6406, 0.4817, 0.9525, 0.4817, 0.8486, 0.4817, 0.8191, 0.3401, 0.9231, 0.3326, 0.6112, 0.3401, 0.6406, 0.4817, 0.5366, 0.4817, 0.5072, 0.3326, 0.6871, 0.1972, 0.791, 0.1972, 0.8191, 0.3401, 0.7152, 0.3326, 0.6871, 0.1972, 0.7152, 0.3326, 0.6112, 0.3401, 0.5831, 0.1972, 0.895, 0.1972, 0.9231, 0.3326, 0.8191, 0.3401, 0.791, 0.1972, 0.4791, 0.1972, 0.5831, 0.1972, 0.6112, 0.3401, 0.5072, 0.3326])
me_mesh.materials.append(mat_material_002)
me_mesh.materials.append(mat_material_003)
me_mesh.update()
me_mesh.normals_split_custom_set([tuple(v) for v in zip(*[iter([-0.7072, 0.3531, -0.6126, -0.7072, 0.3531, -0.6126, -0.7072, 0.3531, -0.6126, -0.7072, 0.3531, -0.6126, -0.5765, 0.7945, 0.191, -0.5764, 0.7945, 0.191, -0.5764, 0.7945, 0.191, -0.5764, 0.7945, 0.191, 0.1575, 0.4199, 0.8938, 0.1575, 0.4198, 0.8938, 0.1575, 0.4199, 0.8938, 0.1575, 0.4199, 0.8938, 0.723, -0.3393, 0.6017, 0.723, -0.3393, 0.6018, 0.723, -0.3393, 0.6017, 0.723, -0.3393, 0.6018, 0.624, -0.75, -0.2194, 0.624, -0.75, -0.2194, 0.624, -0.75, -0.2194, 0.624, -0.75, -0.2194, -0.1249, -0.3938, -0.9107, -0.1249, -0.3938, -0.9107, -0.1249, -0.3938, -0.9107, -0.1249, -0.3937, -0.9107, -0.8344, 0.1437, -0.532, -0.8344, 0.1437, -0.532, -0.8344, 0.1437, -0.532, -0.8344, 0.1437, -0.532, -0.8797, 0.3396, 0.3328, -0.8797, 0.3396, 0.3328, -0.8797, 0.3396, 0.3327, -0.8797, 0.3396, 0.3328, -0.04282, 0.2565, 0.9656, -0.04281, 0.2565, 0.9656, -0.04283, 0.2566, 0.9656, -0.04281, 0.2565, 0.9656, 0.8608, -0.09886, 0.4992, 0.8608, -0.09886, 0.4992, 0.8608, -0.09885, 0.4992, 0.8608, -0.09886, 0.4992, 0.8124, -0.3353, -0.477, 0.8124, -0.3353, -0.477, 0.8124, -0.3353, -0.4771, 0.8124, -0.3353, -0.477, 0.08933, -0.2433, -0.9658, 0.0893, -0.2433, -0.9658, 0.08931, -0.2433, -0.9658, 0.0893, -0.2433, -0.9658, -0.807, -0.008416, -0.5904, -0.8071, -0.008406, -0.5904, -0.8071, -0.008403, -0.5904, -0.807, -0.008416, -0.5904, -0.7961, 0.5528, 0.2463, -0.7961, 0.5528, 0.2463, -0.7961, 0.5528, 0.2463, -0.7961, 0.5528, 0.2463, -0.07382, 0.6056, 0.7923, -0.07379, 0.6056, 0.7923, -0.07382, 0.6056, 0.7923, -0.07379, 0.6056, 0.7923, 0.827, 0.05381, 0.5596, 0.827, 0.05381, 0.5596, 0.827, 0.0538, 0.5596, 0.827, 0.05381, 0.5596, 0.8087, -0.5353, -0.244, 0.8087, -0.5353, -0.244, 0.8086, -0.5353, -0.244, 0.8086, -0.5353, -0.244, 0.03363, -0.5908, -0.8061, 0.03364, -0.5908, -0.8061, 0.03364, -0.5908, -0.8061, 0.03365, -0.5908, -0.8061, -0.8612, -0.104, -0.4974, -0.8612, -0.104, -0.4975, -0.8612, -0.104, -0.4975, -0.8612, -0.104, -0.4974, -0.8787, 0.3969, 0.2653, -0.8787, 0.3969, 0.2653, -0.8787, 0.3969, 0.2653, -0.8787, 0.3969, 0.2653, 0.03835, 0.5122, 0.858, 0.03835, 0.5122, 0.858, 0.03835, 0.5122, 0.858, 0.03834, 0.5122, 0.858, 0.8632, 0.09178, 0.4964, 0.8632, 0.09179, 0.4965, 0.8632, 0.09178, 0.4964, 0.8629, 0.09091, 0.4972, 0.9037, -0.3409, -0.2591, 0.9037, -0.3408, -0.2591, 0.9037, -0.3409, -0.2591, 0.9037, -0.3409, -0.2591, -0.03988, -0.4704, -0.8815, -0.03987, -0.4704, -0.8815, -0.03988, -0.4704, -0.8815, -0.03988, -0.4705, -0.8815, -0.714, -0.5949, -0.3691, -0.7141, -0.5949, -0.3691, -0.7141, -0.5949, -0.369, -0.714, -0.5949, -0.3691, -0.9205, 0.02216, 0.3902, -0.9205, 0.02216, 0.3902, -0.9204, 0.02218, 0.3902, -0.9205, 0.02216, 0.3902, -0.1468, 0.6697, 0.728, -0.1468, 0.6697, 0.728, -0.1468, 0.6697, 0.728, -0.1468, 0.6697, 0.728, 0.6693, 0.6403, 0.3768, 0.6694, 0.6403, 0.3768, 0.6694, 0.6403, 0.3768, 0.6693, 0.6403, 0.3768, 0.9169, -0.01936, -0.3987, 0.9169, -0.01935, -0.3986, 0.9169, -0.01936, -0.3987, 0.9169, -0.01937, -0.3987, 0.1588, -0.6287, -0.7612, 0.1588, -0.6287, -0.7612, 0.1588, -0.6287, -0.7612, 0.1588, -0.6287, -0.7612, -0.7653, -0.1559, -0.6245, -0.7653, -0.1559, -0.6246, -0.7653, -0.1559, -0.6245, -0.7653, -0.1559, -0.6246, -0.9288, -0.1301, 0.347, -0.9288, -0.1301, 0.347, -0.9288, -0.1301, 0.347, -0.9288, -0.1301, 0.347, -0.0886, 0.04789, 0.9949, -0.08861, 0.04789, 0.9949, -0.0886, 0.04789, 0.9949, -0.08862, 0.04789, 0.9949, 0.7694, 0.1849, 0.6114, 0.7694, 0.1849, 0.6114, 0.7694, 0.1849, 0.6114, 0.7694, 0.1849, 0.6114, 0.9152, 0.1944, -0.3529, 0.9153, 0.1944, -0.3529, 0.9152, 0.1944, -0.3529, 0.9152, 0.1944, -0.3529, -0.05333, -0.04473, -0.9976, -0.05328, -0.04472, -0.9976, -0.0533, -0.04473, -0.9976, -0.05331, -0.04473, -0.9976, -0.6868, -0.3404, -0.6422, -0.6868, -0.3404, -0.6422, -0.6868, -0.3404, -0.6422, -0.6868, -0.3404, -0.6422, -0.6642, -0.7203, 0.2003, -0.6642, -0.7203, 0.2003, -0.6642, -0.7203, 0.2003, -0.6642, -0.7203, 0.2003, 0.04631, -0.3593, 0.9321, 0.04631, -0.3593, 0.9321, 0.04631, -0.3593, 0.9321, 0.04632, -0.3593, 0.9321, 0.666, 0.3603, 0.6532, 0.666, 0.3603, 0.6532, 0.666, 0.3603, 0.6532, 0.666, 0.3603, 0.6532, 0.6098, 0.7729, -0.1755, 0.6098, 0.7729, -0.1755, 0.6098, 0.7728, -0.1755, 0.6098, 0.7729, -0.1755, -0.08701, 0.3953, -0.9144, -0.08701, 0.3953, -0.9144, -0.08699, 0.3954, -0.9144, -0.087, 0.3953, -0.9144, -0.8148, -0.0902, -0.5726, -0.8149, -0.09019, -0.5726, -0.8149, -0.0902, -0.5726, -0.8148, -0.0902, -0.5726, -0.8648, -0.1952, 0.4625, -0.8648, -0.1952, 0.4626, -0.8648, -0.1952, 0.4625, -0.8648, -0.1952, 0.4625, -0.1888, -0.1027, 0.9766, -0.1888, -0.1027, 0.9766, -0.1888, -0.1027, 0.9766, -0.1888, -0.1027, 0.9766, 0.8376, 0.1109, 0.5349, 0.8376, 0.1109, 0.5348, 0.8376, 0.1109, 0.5348, 0.8376, 0.1109, 0.5348, 0.8952, 0.1995, -0.3984, 0.8952, 0.1995, -0.3984, 0.8952, 0.1995, -0.3984, 0.8952, 0.1995, -0.3984, 0.1438, 0.09248, -0.9853, 0.1438, 0.09247, -0.9853, 0.1438, 0.09248, -0.9853, 0.1438, 0.09247, -0.9853, -0.8365, 0.2028, -0.5091, -0.8364, 0.2028, -0.5092, -0.8365, 0.2028, -0.5091, -0.8364, 0.2028, -0.5092, -0.9082, 0.138, 0.3952, -0.9082, 0.138, 0.3952, -0.9082, 0.138, 0.3952, -0.9082, 0.138, 0.3952, -0.2078, 0.002253, 0.9782, -0.2078, 0.002248, 0.9782, -0.2077, 0.002253, 0.9782, -0.2077, 0.002255, 0.9782, 0.819, -0.1328, 0.5583, 0.819, -0.1328, 0.5583, 0.819, -0.1328, 0.5583, 0.819, -0.1328, 0.5582, 0.9103, -0.1349, -0.3913, 0.9103, -0.1349, -0.3913, 0.9103, -0.1349, -0.3913, 0.9103, -0.1349, -0.3913, 0.191, 0.02054, -0.9814, 0.191, 0.02056, -0.9814, 0.191, 0.02054, -0.9814, 0.191, 0.02055, -0.9814, -0.6647, -0.09331, -0.7413, -0.6647, -0.0933, -0.7413, -0.6647, -0.09331, -0.7413, -0.6647, -0.09331, -0.7413, -0.9487, -0.1467, 0.2802, -0.9487, -0.1467, 0.2802, -0.9487, -0.1467, 0.2802, -0.9487, -0.1467, 0.2802, -0.09803, 0.01228, 0.9951, -0.09801, 0.01228, 0.9951, -0.098, 0.01228, 0.9951, -0.09802, 0.01228, 0.9951, 0.6772, 0.1028, 0.7286, 0.6772, 0.1028, 0.7286, 0.6772, 0.1028, 0.7286, 0.6772, 0.1028, 0.7286, 0.9693, 0.1564, -0.1895, 0.9693, 0.1564, -0.1895, 0.9693, 0.1564, -0.1895, 0.9693, 0.1564, -0.1895, 0.09935, 0.03795, -0.9943, 0.09939, 0.03795, -0.9943, 0.09938, 0.03795, -0.9943, 0.09936, 0.03796, -0.9943, 0.1887, 0.1174, -0.975, 0.1887, 0.1174, -0.975, 0.1887, 0.1174, -0.975, 0.1887, 0.1174, -0.975, -0.4557, -0.8687, -0.1942, -0.4557, -0.8687, -0.1942, -0.4557, -0.8687, -0.1942, -0.4557, -0.8687, -0.1942, -0.2552, -0.08349, 0.9633, -0.2552, -0.08349, 0.9633, -0.2552, -0.08349, 0.9633, -0.2552, -0.08349, 0.9633, 0.3876, 0.9036, 0.1823, 0.3876, 0.9036, 0.1823, 0.3876, 0.9036, 0.1823, 0.3876, 0.9036, 0.1823, 0.2433, 0.248, -0.9377, 0.2433, 0.248, -0.9377, 0.2433, 0.248, -0.9377, 0.2433, 0.248, -0.9377, -0.4474, -0.8267, -0.3412, -0.4474, -0.8267, -0.3412, -0.4474, -0.8267, -0.3412, -0.4474, -0.8267, -0.3412, -0.271, -0.2251, 0.9359, -0.271, -0.2251, 0.9359, -0.271, -0.2251, 0.9359, -0.271, -0.2251, 0.9359, 0.4119, 0.8461, 0.3383, 0.4119, 0.8461, 0.3383, 0.4119, 0.8461, 0.3383, 0.4119, 0.8461, 0.3383, -0.1446, 0.565, -0.8123, -0.1447, 0.5649, -0.8123, -0.1446, 0.565, -0.8123, -0.1446, 0.565, -0.8123, -0.8398, -0.501, -0.2092, -0.8398, -0.501, -0.2092, -0.8398, -0.501, -0.2092, -0.8398, -0.501, -0.2092, 0.2174, -0.4985, 0.8392, 0.2174, -0.4985, 0.8392, 0.2173, -0.4986, 0.8392, 0.2174, -0.4985, 0.8392, 0.8438, 0.4461, 0.2985, 0.8438, 0.4461, 0.2985, 0.8438, 0.4461, 0.2984, 0.8438, 0.4461, 0.2985, -0.7284, 0.6634, -0.1713, -0.7284, 0.6634, -0.1713, -0.7284, 0.6634, -0.1713, -0.7284, 0.6634, -0.1713, -0.3095, -0.09283, 0.9464, -0.3095, -0.09283, 0.9464, -0.3095, -0.09283, 0.9464, -0.3095, -0.09283, 0.9464, 0.7757, -0.5996, 0.1969, 0.7757, -0.5996, 0.1969, 0.7757, -0.5996, 0.1969, 0.7757, -0.5996, 0.1969, 0.3567, 0.1565, -0.921, 0.3567, 0.1565, -0.921, 0.3567, 0.1565, -0.921, 0.3567, 0.1565, -0.921, -0.2131, 0.9656, -0.1492, -0.2131, 0.9656, -0.1492, -0.213, 0.9656, -0.1492, -0.2131, 0.9656, -0.1492, -0.5903, -0.00402, 0.8071, -0.5903, -0.004019, 0.8071, -0.5903, -0.00402, 0.8071, -0.5903, -0.004019, 0.8071, 0.2499, -0.954, 0.1654, 0.2499, -0.954, 0.1654, 0.2499, -0.954, 0.1654, 0.2499, -0.954, 0.1654, 0.6061, 0.01126, -0.7953, 0.6061, 0.01124, -0.7953, 0.6061, 0.01126, -0.7953, 0.6061, 0.01124, -0.7953, -0.3604, 0.8851, -0.2945, -0.3604, 0.8851, -0.2946, -0.3604, 0.8851, -0.2945, -0.3604, 0.8851, -0.2945, -0.6779, -0.03227, 0.7344, -0.6779, -0.03228, 0.7344, -0.6779, -0.03225, 0.7344, -0.6779, -0.03225, 0.7344, 0.3891, -0.8417, 0.3745, 0.3891, -0.8417, 0.3744, 0.3891, -0.8417, 0.3745, 0.3891, -0.8417, 0.3745, 0.697, 0.07819, -0.7127, 0.697, 0.07822, -0.7127, 0.697, 0.07821, -0.7127, 0.697, 0.0782, -0.7127, -0.7269, 0.4474, -0.521, -0.7269, 0.4474, -0.5209, -0.7269, 0.4474, -0.5209, -0.7269, 0.4474, -0.5209, -0.4143, 0.2794, 0.8662, -0.4143, 0.2794, 0.8662, -0.4143, 0.2794, 0.8662, -0.4143, 0.2794, 0.8662, 0.7501, -0.4344, 0.4987, 0.7501, -0.4344, 0.4987, 0.7501, -0.4344, 0.4987, 0.7501, -0.4344, 0.4987, 0.4193, -0.2611, -0.8695, 0.4193, -0.2611, -0.8695, 0.4193, -0.2611, -0.8695, 0.4193, -0.2611, -0.8695, -0.897, 0.03404, -0.4406, -0.897, 0.03403, -0.4406, -0.897, 0.03404, -0.4406, -0.897, 0.03403, -0.4407, -0.4079, 0.2953, 0.8639, -0.4079, 0.2953, 0.8639, -0.4079, 0.2953, 0.8639, -0.4079, 0.2953, 0.864, 0.9163, -0.08195, 0.392, 0.9163, -0.08195, 0.392, 0.9163, -0.08196, 0.392, 0.9163, -0.08198, 0.3919, 0.3793, -0.2833, -0.8808, 0.3793, -0.2833, -0.8808, 0.3793, -0.2833, -0.8808, 0.3793, -0.2833, -0.8808, -0.93, -0.07308, -0.3601, -0.93, -0.07307, -0.3601, -0.93, -0.07308, -0.3601, -0.93, -0.07307, -0.3601, -0.3909, 0.03199, 0.9199, -0.3909, 0.03199, 0.9199, -0.3909, 0.03198, 0.9199, -0.3909, 0.03198, 0.9199, 0.9452, 0.1171, 0.3047, 0.9452, 0.117, 0.3047, 0.9452, 0.1171, 0.3047, 0.9452, 0.117, 0.3047, 0.4645, 0.008378, -0.8855, 0.4645, 0.008383, -0.8855, 0.4645, 0.008385, -0.8855, 0.4646, 0.008389, -0.8855, -0.9439, 0.2398, -0.2271, -0.9439, 0.2398, -0.2271, -0.9439, 0.2398, -0.2271, -0.9439, 0.2398, -0.2271, -0.3319, -0.8181, 0.4696, -0.3319, -0.8181, 0.4696, -0.3319, -0.8181, 0.4696, -0.3319, -0.8181, 0.4696, 0.942, -0.2232, 0.2508, 0.942, -0.2232, 0.2508, 0.942, -0.2232, 0.2508, 0.942, -0.2232, 0.2508, 0.3264, 0.8332, -0.4464, 0.3264, 0.8332, -0.4464, 0.3264, 0.8332, -0.4464, 0.3264, 0.8332, -0.4464, -0.9212, 0.1915, -0.3386, -0.9212, 0.1915, -0.3386, -0.9212, 0.1915, -0.3386, -0.9212, 0.1915, -0.3386, -0.2769, -0.9419, 0.1902, -0.2769, -0.9419, 0.1902, -0.2769, -0.9419, 0.1902, -0.2769, -0.9419, 0.1902, 0.905, -0.1848, 0.3831, 0.9051, -0.1848, 0.3831, 0.9051, -0.1848, 0.3831, 0.9051, -0.1848, 0.3831, 0.2319, 0.9587, -0.1647, 0.2318, 0.9587, -0.1647, 0.2319, 0.9587, -0.1647, 0.2318, 0.9587, -0.1647, -0.7077, 0.01213, -0.7064, -0.7077, 0.01215, -0.7064, -0.7077, 0.01212, -0.7064, -0.7077, 0.01215, -0.7064, -0.4474, -0.7606, 0.4705, -0.4474, -0.7606, 0.4705, -0.4474, -0.7606, 0.4705, -0.4474, -0.7606, 0.4705, 0.7113, 0.02124, 0.7026, 0.7113, 0.02123, 0.7026, 0.7113, 0.02123, 0.7026, 0.7113, 0.02124, 0.7026, 0.4022, 0.8004, -0.4446, 0.4022, 0.8004, -0.4446, 0.4022, 0.8004, -0.4446, 0.4022, 0.8004, -0.4446, -0.7539, 0.0004354, -0.6569, -0.7539, 0.0004362, -0.6569, -0.7539, 0.0004354, -0.6569, -0.7539, 0.0004364, -0.6569, -0.7201, -0.06128, 0.6912, -0.7201, -0.06128, 0.6912, -0.7201, -0.06128, 0.6912, -0.7201, -0.06127, 0.6912, 0.7314, 0.01481, 0.6818, 0.7314, 0.0148, 0.6818, 0.7314, 0.01481, 0.6818, 0.7314, 0.0148, 0.6818, 0.6712, 0.02859, -0.7407, 0.6712, 0.0286, -0.7407, 0.6712, 0.02859, -0.7407, 0.6712, 0.0286, -0.7407, -0.7336, -0.2481, -0.6327, -0.7336, -0.2481, -0.6327, -0.7336, -0.2481, -0.6327, -0.7336, -0.2481, -0.6327, -0.6235, -0.3522, 0.698, -0.6235, -0.3522, 0.698, -0.6235, -0.3522, 0.698, -0.6235, -0.3522, 0.698, 0.7014, 0.2312, 0.6743, 0.7013, 0.2312, 0.6743, 0.7013, 0.2312, 0.6743, 0.7013, 0.2312, 0.6743, 0.6469, 0.3796, -0.6614, 0.6469, 0.3796, -0.6614, 0.6469, 0.3796, -0.6614, 0.6468, 0.3796, -0.6614, 0.9847, 0.092, 0.1483, 0.9847, 0.092, 0.1483, 0.9847, 0.092, 0.1483, 0.9847, 0.092, 0.1483, 0.08524, -0.9945, 0.06049, 0.08524, -0.9945, 0.06049, 0.08524, -0.9945, 0.06049, 0.08524, -0.9945, 0.06049, -0.9704, -0.09805, -0.2208, -0.9704, -0.09805, -0.2208, -0.9704, -0.09805, -0.2208, -0.9704, -0.09805, -0.2208, -0.07094, 0.9886, -0.1332, -0.07095, 0.9886, -0.1332, -0.07094, 0.9886, -0.1332, -0.07095, 0.9886, -0.1332, 0.9688, 0.1001, 0.2265, 0.9689, 0.1, 0.2265, 0.9688, 0.1001, 0.2265, 0.9689, 0.1, 0.2265, 0.06397, -0.9874, 0.1447, 0.06398, -0.9874, 0.1447, 0.06397, -0.9874, 0.1447, 0.06398, -0.9874, 0.1447, -0.9582, -0.1047, -0.2661, -0.9582, -0.1046, -0.2661, -0.9582, -0.1047, -0.2661, -0.9582, -0.1046, -0.2661, -0.05292, 0.9802, -0.1909, -0.05292, 0.9802, -0.1909, -0.05291, 0.9802, -0.1909, -0.05292, 0.9802, -0.1909, 0.9753, 0.1016, 0.1964, 0.9753, 0.1015, 0.1964, 0.9753, 0.1015, 0.1964, 0.9753, 0.1015, 0.1964, 0.00939, -0.9152, 0.4029, 0.009396, -0.9152, 0.4029, 0.009397, -0.9152, 0.4029, 0.009395, -0.9152, 0.4029, -0.9753, -0.09532, -0.1991, -0.9753, -0.09532, -0.1991, -0.9753, -0.09531, -0.1991, -0.9753, -0.09532, -0.1991, 0.03974, 0.8921, -0.45, 0.03972, 0.8921, -0.45, 0.03974, 0.8921, -0.45, 0.03972, 0.8921, -0.45, 0.8666, 0.1316, 0.4814, 0.8666, 0.1316, 0.4814, 0.8666, 0.1316, 0.4814, 0.8666, 0.1316, 0.4814, 0.05331, -0.9704, 0.2357, 0.05331, -0.9704, 0.2357, 0.05332, -0.9704, 0.2357, 0.05333, -0.9704, 0.2357, -0.8426, -0.06911, -0.5341, -0.8426, -0.06908, -0.5342, -0.8426, -0.0691, -0.5341, -0.8426, -0.06909, -0.5341, 0.09667, 0.9779, -0.1852, 0.09669, 0.9779, -0.1852, 0.09668, 0.9779, -0.1852, 0.09667, 0.9779, -0.1852, 0.6435, 0.03745, 0.7645, 0.6435, 0.03747, 0.7645, 0.6435, 0.03747, 0.7645, 0.6435, 0.03745, 0.7645, 0.03476, -0.9887, -0.1459, 0.03477, -0.9887, -0.1459, 0.03477, -0.9887, -0.1459, 0.03475, -0.9887, -0.1459, -0.6101, -0.01156, -0.7922, -0.6101, -0.01156, -0.7922, -0.6101, -0.01153, -0.7922, -0.6101, -0.01155, -0.7922, -0.1178, 0.9883, 0.09671, -0.1178, 0.9883, 0.09673, -0.1178, 0.9883, 0.09672, -0.1178, 0.9883, 0.09672, 0.1218, -0.2362, 0.964, 0.1218, -0.2362, 0.964, 0.1218, -0.2362, 0.964, 0.1218, -0.2362, 0.964, 0.1948, -0.9662, -0.1686, 0.1948, -0.9662, -0.1687, 0.1948, -0.9662, -0.1687, 0.1948, -0.9662, -0.1687, -0.1005, -0.01485, -0.9948, -0.1005, -0.01487, -0.9948, -0.1005, -0.01485, -0.9948, -0.1005, -0.01483, -0.9948, -0.1867, 0.9568, 0.223, -0.1868, 0.9568, 0.223, -0.1867, 0.9568, 0.223, -0.1868, 0.9568, 0.223, 0.4301, 0.07069, 0.9, 0.4301, 0.07069, 0.9, 0.4301, 0.07069, 0.9, 0.5204, -0.5817, 0.6252, 0.5204, -0.5817, 0.6252, 0.5204, -0.5817, 0.6252, -0.1249, -0.8584, 0.4975, -0.1249, -0.8584, 0.4975, -0.1249, -0.8584, 0.4975, -0.614, -0.3771, 0.6934, -0.614, -0.3771, 0.6934, -0.614, -0.3771, 0.6934, -0.271, 0.1971, 0.9422, -0.271, 0.1971, 0.9422, -0.271, 0.1971, 0.9422, 0.614, 0.3771, -0.6934, 0.614, 0.3771, -0.6934, 0.614, 0.3771, -0.6934, 0.271, -0.1971, -0.9422, 0.271, -0.1971, -0.9422, 0.271, -0.1971, -0.9422, -0.4301, -0.07069, -0.9, -0.4301, -0.07069, -0.9, -0.4301, -0.07069, -0.9, -0.5204, 0.5817, -0.6252, -0.5204, 0.5817, -0.6252, -0.5204, 0.5817, -0.6252, 0.1249, 0.8584, -0.4975, 0.1249, 0.8584, -0.4975, 0.1249, 0.8584, -0.4975, 0.7123, 0.5426, 0.4451, 0.7123, 0.5426, 0.4451, 0.7123, 0.5426, 0.4451, 0.8584, -0.5129, 0.0004367, 0.8584, -0.5129, 0.0004367, 0.8584, -0.5129, 0.0004367, -0.1857, -0.9607, -0.2062, -0.1857, -0.9607, -0.2062, -0.1857, -0.9607, -0.2062, -0.977, -0.1819, 0.1108, -0.977, -0.1819, 0.1108, -0.977, -0.1819, 0.1108, -0.4221, 0.7472, 0.5134, -0.4221, 0.7472, 0.5134, -0.4221, 0.7472, 0.5134, 0.977, 0.1819, -0.1108, 0.977, 0.1819, -0.1108, 0.977, 0.1819, -0.1108, 0.4221, -0.7472, -0.5134, 0.4221, -0.7472, -0.5134, 0.4221, -0.7472, -0.5134, -0.7123, -0.5426, -0.4451, -0.7123, -0.5426, -0.4451, -0.7123, -0.5426, -0.4451, -0.8584, 0.5129, -0.0004367, -0.8584, 0.5129, -0.0004367, -0.8584, 0.5129, -0.0004367, 0.1857, 0.9607, 0.2062, 0.1857, 0.9607, 0.2062, 0.1857, 0.9607, 0.2062, -0.04689, 0.7568, 0.652, -0.04689, 0.7568, 0.652, -0.04689, 0.7568, 0.652, -0.1366, 0.1304, 0.982, -0.1366, 0.1304, 0.982, -0.1366, 0.1304, 0.982, 0.4407, -0.2698, 0.8562, 0.4407, -0.2698, 0.8562, 0.4407, -0.2698, 0.8562, 0.8872, 0.1091, 0.4484, 0.8872, 0.1091, 0.4484, 0.8872, 0.1091, 0.4484, 0.5858, 0.7436, 0.3222, 0.5858, 0.7436, 0.3222, 0.5858, 0.7436, 0.3222, -0.8872, -0.1091, -0.4484, -0.8872, -0.1091, -0.4484, -0.8872, -0.1091, -0.4484, -0.5858, -0.7436, -0.3222, -0.5858, -0.7436, -0.3222, -0.5858, -0.7436, -0.3222, 0.04689, -0.7568, -0.652, 0.04689, -0.7568, -0.652, 0.04689, -0.7568, -0.652, 0.1366, -0.1304, -0.982, 0.1366, -0.1304, -0.982, 0.1366, -0.1304, -0.982, -0.4407, 0.2698, -0.8562, -0.4407, 0.2698, -0.8562, -0.4407, 0.2698, -0.8562, -0.5541, 0.8182, 0.1537, -0.5541, 0.8182, 0.1537, -0.5541, 0.8182, 0.1537, -0.6993, -0.1953, 0.6877, -0.6993, -0.1953, 0.6877, -0.6993, -0.1953, 0.6877, 0.2348, -0.8429, 0.4841, 0.2348, -0.8429, 0.4841, 0.2348, -0.8429, 0.4841, 0.9573, -0.2297, -0.1758, 0.9573, -0.2297, -0.1758, 0.9573, -0.2297, -0.1758, 0.4697, 0.7969, -0.3799, 0.4697, 0.7969, -0.3799, 0.4697, 0.7969, -0.3799, -0.9573, 0.2297, 0.1758, -0.9573, 0.2297, 0.1758, -0.9573, 0.2297, 0.1758, -0.4697, -0.7969, 0.3799, -0.4697, -0.7969, 0.3799, -0.4697, -0.7969, 0.3799, 0.5541, -0.8182, -0.1537, 0.5541, -0.8182, -0.1537, 0.5541, -0.8182, -0.1537, 0.6993, 0.1953, -0.6877, 0.6993, 0.1953, -0.6877, 0.6993, 0.1953, -0.6877, -0.2348, 0.8429, -0.4841, -0.2348, 0.8429, -0.4841, -0.2348, 0.8429, -0.4841, -0.7235, 0.655, 0.2179, -0.7235, 0.655, 0.2179, -0.7235, 0.655, 0.2179, -0.8989, -0.0007723, 0.4382, -0.8989, -0.0007723, 0.4382, -0.8989, -0.0007723, 0.4382, -0.8919, -0.4332, -0.1295, -0.8919, -0.4332, -0.1295, -0.8919, -0.4332, -0.1295, -0.7122, -0.04474, -0.7005, -0.7122, -0.04474, -0.7005, -0.7122, -0.04474, -0.7005, -0.6082, 0.6278, -0.4858, -0.6082, 0.6278, -0.4858, -0.6082, 0.6278, -0.4858, 0.7122, 0.04474, 0.7005, 0.7122, 0.04474, 0.7005, 0.7122, 0.04474, 0.7005, 0.6082, -0.6278, 0.4858, 0.6082, -0.6278, 0.4858, 0.6082, -0.6278, 0.4858, 0.7235, -0.655, -0.2179, 0.7235, -0.655, -0.2179, 0.7235, -0.655, -0.2179, 0.8989, 0.0007723, -0.4382, 0.8989, 0.0007723, -0.4382, 0.8989, 0.0007723, -0.4382, 0.8919, 0.4332, 0.1295, 0.8919, 0.4332, 0.1295, 0.8919, 0.4332, 0.1295, -0.1108, 0.8376, 0.535, -0.1108, 0.8376, 0.535, -0.1108, 0.8376, 0.535, -0.3946, -0.2235, 0.8913, -0.3946, -0.2235, 0.8913, -0.3946, -0.2235, 0.8913, -0.3833, -0.9232, -0.02718, -0.3833, -0.9232, -0.02718, -0.3833, -0.9232, -0.02718, -0.09253, -0.2946, -0.9511, -0.09253, -0.2946, -0.9511, -0.09253, -0.2946, -0.9511, 0.07588, 0.7936, -0.6037, 0.07588, 0.7936, -0.6037, 0.07588, 0.7936, -0.6037, 0.09253, 0.2946, 0.9511, 0.09253, 0.2946, 0.9511, 0.09253, 0.2946, 0.9511, -0.07588, -0.7936, 0.6037, -0.07588, -0.7936, 0.6037, -0.07588, -0.7936, 0.6037, 0.1108, -0.8376, -0.535, 0.1108, -0.8376, -0.535, 0.1108, -0.8376, -0.535, 0.3946, 0.2235, -0.8913, 0.3946, 0.2235, -0.8913, 0.3946, 0.2235, -0.8913, 0.3833, 0.9232, 0.02718, 0.3833, 0.9232, 0.02718, 0.3833, 0.9232, 0.02718, -0.1717, 0.5737, -0.8009, -0.1717, 0.5737, -0.8009, -0.1717, 0.5737, -0.8009, -0.2347, -0.118, -0.9649, -0.2347, -0.118, -0.9649, -0.2347, -0.118, -0.9649, 0.3847, -0.4381, -0.8125, 0.3847, -0.4381, -0.8125, 0.3847, -0.4381, -0.8125, 0.8305, 0.05574, -0.5543, 0.8305, 0.05574, -0.5543, 0.8305, 0.05574, -0.5543, 0.4866, 0.681, -0.5471, 0.4866, 0.681, -0.5471, 0.4866, 0.681, -0.5471, -0.8305, -0.05574, 0.5543, -0.8305, -0.05574, 0.5543, -0.8305, -0.05574, 0.5543, -0.4866, -0.681, 0.5471, -0.4866, -0.681, 0.5471, -0.4866, -0.681, 0.5471, 0.1717, -0.5737, 0.8009, 0.1717, -0.5737, 0.8009, 0.1717, -0.5737, 0.8009, 0.2347, 0.118, 0.9649, 0.2347, 0.118, 0.9649, 0.2347, 0.118, 0.9649, -0.3847, 0.4381, 0.8125, -0.3847, 0.4381, 0.8125, -0.3847, 0.4381, 0.8125, -0.6358, 0.7197, -0.2789, -0.6358, 0.7197, -0.2789, -0.6358, 0.7197, -0.2789, -0.7378, -0.3994, -0.5442, -0.7378, -0.3994, -0.5442, -0.7378, -0.3994, -0.5442, 0.2644, -0.9174, -0.2976, 0.2644, -0.9174, -0.2976, 0.2644, -0.9174, -0.2976, 0.9857, -0.1183, 0.1202, 0.9857, -0.1183, 0.1202, 0.9857, -0.1183, 0.1202, 0.4294, 0.8935, 0.1317, 0.4294, 0.8935, 0.1317, 0.4294, 0.8935, 0.1317, -0.9857, 0.1183, -0.1202, -0.9857, 0.1183, -0.1202, -0.9857, 0.1183, -0.1202, -0.4294, -0.8935, -0.1317, -0.4294, -0.8935, -0.1317, -0.4294, -0.8935, -0.1317, 0.6358, -0.7197, 0.2789, 0.6358, -0.7197, 0.2789, 0.6358, -0.7197, 0.2789, 0.7378, 0.3994, 0.5442, 0.7378, 0.3994, 0.5442, 0.7378, 0.3994, 0.5442, -0.2644, 0.9174, 0.2976, -0.2644, 0.9174, 0.2976, -0.2644, 0.9174, 0.2976, 0.648, -0.1519, -0.7463, 0.648, -0.1519, -0.7463, 0.648, -0.1519, -0.7463, 0.7243, -0.6471, -0.2382, 0.7243, -0.6471, -0.2382, 0.7243, -0.6471, -0.2382, 0.09885, -0.982, -0.161, 0.09885, -0.982, -0.161, 0.09885, -0.982, -0.161, -0.3639, -0.6938, -0.6215, -0.3639, -0.6938, -0.6215, -0.3639, -0.6938, -0.6215, -0.02453, -0.1807, -0.9832, -0.02453, -0.1807, -0.9832, -0.02453, -0.1807, -0.9832, 0.3639, 0.6938, 0.6215, 0.3639, 0.6938, 0.6215, 0.3639, 0.6938, 0.6215, 0.02453, 0.1807, 0.9832, 0.02453, 0.1807, 0.9832, 0.02453, 0.1807, 0.9832, -0.648, 0.1519, 0.7463, -0.648, 0.1519, 0.7463, -0.648, 0.1519, 0.7463, -0.7243, 0.6471, 0.2382, -0.7243, 0.6471, 0.2382, -0.7243, 0.6471, 0.2382, -0.09885, 0.982, 0.161, -0.09885, 0.982, 0.161, -0.09885, 0.982, 0.161, 0.7493, 0.4882, -0.4475, 0.7493, 0.4882, -0.4475, 0.7493, 0.4882, -0.4475, 0.8727, -0.313, 0.3748, 0.8727, -0.313, 0.3748, 0.8727, -0.313, 0.3748, -0.1393, -0.855, 0.4996, -0.1393, -0.855, 0.4996, -0.1393, -0.855, 0.4996, -0.8881, -0.3886, -0.2454, -0.8881, -0.3886, -0.2454, -0.8881, -0.3886, -0.2454, -0.3389, 0.4415, -0.8308, -0.3389, 0.4415, -0.8308, -0.3389, 0.4415, -0.8308, 0.8881, 0.3886, 0.2454, 0.8881, 0.3886, 0.2454, 0.8881, 0.3886, 0.2454, 0.3389, -0.4415, 0.8308, 0.3389, -0.4415, 0.8308, 0.3389, -0.4415, 0.8308, -0.7493, -0.4882, 0.4475, -0.7493, -0.4882, 0.4475, -0.7493, -0.4882, 0.4475, -0.8727, 0.313, -0.3748, -0.8727, 0.313, -0.3748, -0.8727, 0.313, -0.3748, 0.1393, 0.855, -0.4996, 0.1393, 0.855, -0.4996, 0.1393, 0.855, -0.4996, 0.722, -0.4096, -0.5576, 0.722, -0.4096, -0.5576, 0.722, -0.4096, -0.5576, 0.1165, -0.7837, -0.6101, 0.1165, -0.7837, -0.6101, 0.1165, -0.7837, -0.6101, -0.06874, -0.9966, 0.04535, -0.06874, -0.9966, 0.04535, -0.06874, -0.9966, 0.04535, 0.4223, -0.7541, 0.5029, 0.4223, -0.7541, 0.5029, 0.4223, -0.7541, 0.5029, 0.911, -0.3914, 0.1303, 0.911, -0.3914, 0.1303, 0.911, -0.3914, 0.1303, -0.4223, 0.7541, -0.5029, -0.4223, 0.7541, -0.5029, -0.4223, 0.7541, -0.5029, -0.911, 0.3914, -0.1303, -0.911, 0.3914, -0.1303, -0.911, 0.3914, -0.1303, -0.722, 0.4096, 0.5576, -0.722, 0.4096, 0.5576, -0.722, 0.4096, 0.5576, -0.1165, 0.7837, 0.6101, -0.1165, 0.7837, 0.6101, -0.1165, 0.7837, 0.6101, 0.06874, 0.9966, -0.04535, 0.06874, 0.9966, -0.04535, 0.06874, 0.9966, -0.04535, 0.5869, 0.2591, -0.7671, 0.5869, 0.2591, -0.7671, 0.5869, 0.2591, -0.7671, -0.3928, -0.3461, -0.852, -0.3928, -0.3461, -0.852, -0.3928, -0.3461, -0.852, -0.6925, -0.6906, 0.2086, -0.6925, -0.6906, 0.2086, -0.6925, -0.6906, 0.2086, 0.102, -0.2983, 0.949, 0.102, -0.2983, 0.949, 0.102, -0.2983, 0.949, 0.8927, 0.2886, 0.346, 0.8927, 0.2886, 0.346, 0.8927, 0.2886, 0.346, -0.102, 0.2983, -0.949, -0.102, 0.2983, -0.949, -0.102, 0.2983, -0.949, -0.8927, -0.2886, -0.346, -0.8927, -0.2886, -0.346, -0.8927, -0.2886, -0.346, -0.5869, -0.2591, 0.7671, -0.5869, -0.2591, 0.7671, -0.5869, -0.2591, 0.7671, 0.3928, 0.3461, 0.852, 0.3928, 0.3461, 0.852, 0.3928, 0.3461, 0.852, 0.6925, 0.6906, -0.2086, 0.6925, 0.6906, -0.2086, 0.6925, 0.6906, -0.2086, -0.7422, 0.08823, -0.6643, -0.7422, 0.08823, -0.6644, -0.7422, 0.08823, -0.6643, -0.7422, 0.08823, -0.6644, -0.9062, 0.07766, 0.4156, -0.9062, 0.07767, 0.4156, -0.9062, 0.07767, 0.4156, -0.9062, 0.07767, 0.4156, -0.2093, 0.1055, 0.9721, -0.2093, 0.1054, 0.9721, -0.2093, 0.1055, 0.9721, -0.2093, 0.1054, 0.9721, 0.8043, 0.08296, 0.5884, 0.8043, 0.08298, 0.5883, 0.8043, 0.08298, 0.5883, 0.8043, 0.08298, 0.5884, 0.9574, 0.07712, -0.2783, 0.9574, 0.07713, -0.2783, 0.9574, 0.07713, -0.2783, 0.9574, 0.07713, -0.2783, 0.09306, 0.0693, -0.9932, 0.09307, 0.0693, -0.9932, 0.09305, 0.0693, -0.9932, 0.09307, 0.0693, -0.9932, -0.3018, 0.5334, -0.7902, -0.3018, 0.5334, -0.7902, -0.3018, 0.5334, -0.7902, -0.3017, 0.5335, -0.7902, 0.005975, 0.9998, 0.02009, 0.00598, 0.9998, 0.0201, 0.005972, 0.9998, 0.0201, 0.005972, 0.9998, 0.02012, 0.4544, 0.4832, 0.7484, 0.4544, 0.4832, 0.7484, 0.4544, 0.4832, 0.7484, 0.4544, 0.4832, 0.7484, 0.7264, -0.1612, 0.6681, 0.7264, -0.1612, 0.6682, 0.7264, -0.1612, 0.6682, 0.7263, -0.1612, 0.6682, 0.4358, -0.8736, -0.2165, 0.4358, -0.8736, -0.2164, 0.4358, -0.8736, -0.2165, 0.4358, -0.8736, -0.2164, 0.02689, -0.3899, -0.9205, 0.02691, -0.3899, -0.9205, 0.0269, -0.3899, -0.9205, 0.02689, -0.3899, -0.9205, -0.6928, -0.1905, -0.6955, -0.6928, -0.1905, -0.6955, -0.6928, -0.1905, -0.6955, -0.6928, -0.1905, -0.6955, -0.4395, -0.87, 0.2236, -0.4395, -0.87, 0.2236, -0.4395, -0.87, 0.2236, -0.4395, -0.87, 0.2236, -0.1213, -0.2001, 0.9722, -0.1212, -0.2001, 0.9723, -0.1213, -0.2001, 0.9722, -0.1213, -0.2, 0.9723, 0.2787, 0.4988, 0.8207, 0.2787, 0.4988, 0.8207, 0.2787, 0.4988, 0.8207, 0.2787, 0.4988, 0.8207, 0.1465, 0.9886, -0.03345, 0.1465, 0.9886, -0.03347, 0.1465, 0.9886, -0.03347, 0.1465, 0.9886, -0.03345, -0.2768, 0.532, -0.8003, -0.2768, 0.532, -0.8002, -0.2768, 0.532, -0.8002, -0.2768, 0.532, -0.8002, -0.8017, 0.519, -0.2964, -0.8017, 0.519, -0.2964, -0.8017, 0.519, -0.2964, -0.8017, 0.519, -0.2964, -0.1678, -0.1367, 0.9763, -0.1678, -0.1367, 0.9763, -0.1678, -0.1367, 0.9763, -0.1678, -0.1368, 0.9763, 0.6449, -0.6912, 0.3261, 0.6449, -0.6912, 0.3261, 0.6449, -0.6912, 0.3261, 0.6449, -0.6912, 0.3262, 0.2763, 0.09058, -0.9568, 0.2763, 0.09057, -0.9568, 0.2763, 0.09057, -0.9568, 0.2763, 0.09057, -0.9568, -0.2935, 0.938, -0.1843, -0.2935, 0.938, -0.1843, -0.2935, 0.938, -0.1843, -0.2934, 0.938, -0.1843, -0.1455, 0.2702, 0.9517, -0.1455, 0.2702, 0.9517, -0.1455, 0.2702, 0.9517, -0.1455, 0.2702, 0.9517, 0.4375, -0.8672, 0.2379, 0.4375, -0.8672, 0.2379, 0.4375, -0.8672, 0.2379, 0.4375, -0.8672, 0.2379, 0.2028, -0.02198, -0.979, 0.2028, -0.02199, -0.979, 0.2028, -0.022, -0.979, 0.2028, -0.02199, -0.979, -0.9535, 0.1689, -0.2494, -0.9535, 0.1689, -0.2494, -0.9535, 0.1689, -0.2494, -0.9535, 0.1689, -0.2494, -0.4137, -0.06013, 0.9084, -0.4137, -0.06013, 0.9084, -0.4137, -0.06012, 0.9084, -0.4137, -0.06013, 0.9084, 0.9302, -0.1354, 0.3411, 0.9302, -0.1354, 0.3411, 0.9302, -0.1354, 0.3411, 0.9302, -0.1354, 0.3411, 0.4423, 0.06756, -0.8943, 0.4423, 0.06756, -0.8943, 0.4423, 0.06756, -0.8943, 0.4423, 0.06757, -0.8943, -0.9209, 0.1423, -0.363, -0.9209, 0.1423, -0.363, -0.9209, 0.1423, -0.363, -0.9209, 0.1423, -0.363, -0.4428, -0.6457, 0.6221, -0.4428, -0.6457, 0.6221, -0.4428, -0.6457, 0.6221, -0.4428, -0.6457, 0.6221, 0.9022, 0.03753, 0.4298, 0.9022, 0.0375, 0.4298, 0.9022, 0.03748, 0.4298, 0.9022, 0.03752, 0.4298, 0.2165, 0.7664, -0.6048, 0.2165, 0.7664, -0.6048, 0.2165, 0.7664, -0.6048, 0.2158, 0.7668, -0.6046, -0.7713, -0.2004, -0.604, -0.7713, -0.2004, -0.604, -0.7713, -0.2004, -0.604, -0.7713, -0.2004, -0.604, -0.5613, -0.2082, 0.801, -0.5613, -0.2082, 0.801, -0.5613, -0.2082, 0.801, -0.5613, -0.2082, 0.801, 0.7481, 0.2269, 0.6236, 0.7481, 0.2269, 0.6236, 0.7481, 0.2269, 0.6236, 0.7481, 0.2269, 0.6236, 0.5719, 0.1892, -0.7982, 0.5719, 0.1891, -0.7982, 0.5719, 0.1891, -0.7982, 0.5719, 0.1892, -0.7982, 0.07616, 0.8957, 0.438, 0.07614, 0.8958, 0.438, 0.07617, 0.8957, 0.438, 0.07616, 0.8957, 0.438, 0.02951, 0.8901, 0.4548, 0.02951, 0.8901, 0.4548, 0.02951, 0.8901, 0.4548, 0.9094, -0.05223, -0.4127, 0.9094, -0.05223, -0.4127, 0.9094, -0.05223, -0.4127, -0.665, 0.736, 0.1269, -0.665, 0.736, 0.1269, -0.665, 0.736, 0.1269, -0.665, 0.736, 0.1269, -0.3964, 0.9133, 0.09332, -0.3964, 0.9133, 0.09332, -0.3964, 0.9133, 0.09332, 0.9485, 0.2883, -0.1312, 0.9485, 0.2883, -0.1312, 0.9485, 0.2883, -0.1312, -0.3485, -0.1574, 0.924, -0.3485, -0.1574, 0.924, -0.3485, -0.1574, 0.924, -0.3485, -0.1574, 0.924, -0.7687, -0.5694, -0.2913, -0.7687, -0.5694, -0.2914, -0.7687, -0.5694, -0.2914, -0.7687, -0.5694, -0.2913, 0.7302, 0.5932, 0.3389, 0.7302, 0.5932, 0.3389, 0.7302, 0.5932, 0.3389, 0.7302, 0.5932, 0.3389, 0.2899, 0.16, -0.9436, 0.2899, 0.16, -0.9436, 0.2899, 0.16, -0.9436, 0.2899, 0.16, -0.9436, -0.344, -0.03136, 0.9384, -0.344, -0.03136, 0.9384, -0.344, -0.03136, 0.9384, -0.344, -0.03136, 0.9384, -0.5381, -0.8176, -0.205, -0.5381, -0.8175, -0.205, -0.5381, -0.8175, -0.205, -0.5381, -0.8175, -0.205, 0.4954, 0.8457, 0.1985, 0.4954, 0.8457, 0.1985, 0.4954, 0.8457, 0.1985, 0.4954, 0.8457, 0.1985, 0.3015, 0.05684, -0.9518, 0.3015, 0.05682, -0.9518, 0.3015, 0.05684, -0.9518, 0.3015, 0.05684, -0.9518])] * 3)])

# ---- objects
ob_tree_lp_11 = bpy.data.objects.new('Tree_lp_11', me_mesh)

# ---- transforms, parenting, visibility, modifiers, constraints
ob_tree_lp_11.location = (0.0, 0.0, 0.0)
ob_tree_lp_11.rotation_euler = (1.571, -0.0, 0.0)
ob_tree_lp_11.scale = (0.01, 0.01, 0.01)
ob_tree_lp_11.color = (0.8, 0.8, 0.8, 1.0)

# ---- collection membership
col_collection.objects.link(ob_tree_lp_11)

# ---- scene / render settings (as saved in the file)
scene.frame_start = 1; scene.frame_end = 250; scene.frame_set(1)
scene.render.engine = 'BLENDER_EEVEE_NEXT'
scene.cycles.sampling_pattern = 'TABULATED_SOBOL'
scene.cycles.use_light_tree = False
scene.view_settings.view_transform = 'Filmic'
bpy.context.view_layer.update()

# ---- added for rendering (the .blend has no active camera and no usable light): camera, sun
cam_auto = bpy.data.cameras.new('AutoCamera')
cam_auto.lens = 50.0
cam_auto.sensor_width = 36.0
cam_auto.clip_end = 1000.0
ob_auto_camera = bpy.data.objects.new('AutoCamera', cam_auto)
scene.collection.objects.link(ob_auto_camera)
ob_auto_camera.location = (40.4713, -45.58, 44.9623)
ob_auto_camera.rotation_euler = (1.09748, -7.21219e-08, 0.694738)
scene.camera = ob_auto_camera
light_auto_sun = bpy.data.lights.new('AutoSun', 'SUN')
light_auto_sun.energy = 3.0
light_auto_sun.angle = 0.0523599
ob_auto_sun = bpy.data.objects.new('AutoSun', light_auto_sun)
scene.collection.objects.link(ob_auto_sun)
ob_auto_sun.rotation_euler = (0.872665, 0.174533, 0.523599)
bpy.context.view_layer.update()
